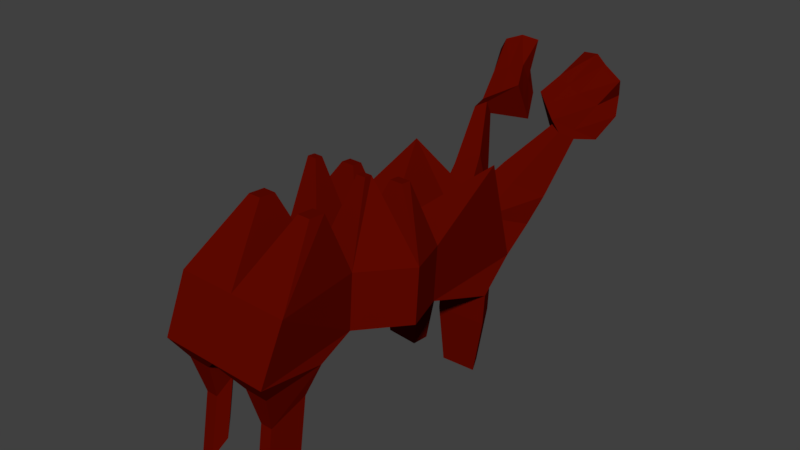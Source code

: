 # Source: EnemyFire.blend  (saved by Blender 2.78.0; exported with 4.5.12 LTS)
import bpy
from mathutils import Matrix  # noqa: F401  (used for matrix-valued properties, if any)

bpy.ops.wm.read_factory_settings(use_empty=True)
scene = bpy.context.scene
scene.name = 'Scene'

# ---- collections
col_collection_1 = bpy.data.collections.new('Collection 1'); scene.collection.children.link(col_collection_1)

# ---- materials (node trees are filled in below, after node groups)
mat_firebody = bpy.data.materials.new('FireBody')
mat_firebody.alpha_threshold = 0.0
mat_firebody.use_transparent_shadow = False
mat_firebody.diffuse_color = (0.1193, 0.002834, 0.0, 1.0)
mat_firebody.roughness = 0.5
mat_fireeyes = bpy.data.materials.new('FireEyes')
mat_fireeyes.alpha_threshold = 0.0
mat_fireeyes.use_transparent_shadow = False
mat_fireeyes.diffuse_color = (0.8, 0.4731, 0.0, 1.0)
mat_fireeyes.roughness = 0.5

# ---- material node trees

# ---- world
world_world = bpy.data.worlds.new('World'); scene.world = world_world
world_world.color = (0.05088, 0.05088, 0.05088)
world_world.use_sun_shadow = False
world_world.sun_shadow_jitter_overblur = 0.0
world_world.cycles.sampling_method = 'MANUAL'

# ---- meshes
me_cube = bpy.data.meshes.new('Cube')
me_cube.from_pydata([(1.373, -0.7097, 1.429), (1.373, -0.7097, 2.768), (1.131, 2.348, 1.429), (1.131, 1.461, 3.957), (1.131, 3.065, 2.007), (0.6807, 1.849, 2.413), (0.3586, 2.975, 3.396), (0.3586, 3.389, 2.688), (1.304, 3.389, 2.688), (0.8533, 2.646, 3.093), (1.002, 3.976, 4.335), (1.002, 4.177, 3.991), (1.461, 4.177, 3.991), (1.242, 3.816, 4.188), (0.3253, 4.281, 4.864), (0.3253, 4.866, 3.863), (1.661, 4.866, 3.863), (1.024, 3.816, 4.436), (0.6778, 5.508, 5.711), (1.1, 5.75, 4.855), (1.645, 5.75, 4.792), (1.456, 5.224, 5.624), (0.3253, 4.574, 4.364), (0.9929, 4.866, 3.863), (0.6748, 4.049, 4.65), (1.342, 4.341, 4.15), (0.8458, 5.385, 5.296), (1.425, 5.75, 4.956), (1.107, 5.416, 5.768), (1.774, 5.478, 5.242), (1.24, 4.512, 4.983), (0.5411, 4.723, 5.231), (0.5411, 5.308, 4.41), (1.876, 5.308, 4.41), (1.209, 5.308, 4.41), (1.558, 4.91, 4.696), (0.5411, 5.015, 4.821), (1.266, 5.468, 5.26), (0.8907, 4.617, 5.107), (1.258, 5.474, 5.396), (1.268, 5.52, 5.382), (1.276, 5.562, 5.359), (1.284, 5.6, 5.327), (1.29, 5.63, 5.289), (1.294, 5.653, 5.246), (1.297, 5.667, 5.199), (1.298, 5.672, 5.15), (1.297, 5.667, 5.101), (1.294, 5.653, 5.053), (1.29, 5.63, 5.01), (1.284, 5.6, 4.972), (1.276, 5.562, 4.941), (1.268, 5.52, 4.918), (1.258, 5.474, 4.903), (1.268, 5.471, 5.396), (1.286, 5.514, 5.382), (1.302, 5.554, 5.359), (1.317, 5.59, 5.327), (1.329, 5.618, 5.289), (1.338, 5.64, 5.246), (1.343, 5.653, 5.199), (1.345, 5.658, 5.15), (1.343, 5.653, 5.101), (1.338, 5.64, 5.053), (1.329, 5.618, 5.01), (1.317, 5.59, 4.972), (1.302, 5.554, 4.941), (1.286, 5.514, 4.918), (1.268, 5.471, 4.903), (1.276, 5.466, 5.396), (1.302, 5.505, 5.382), (1.326, 5.542, 5.359), (1.348, 5.573, 5.327), (1.365, 5.599, 5.289), (1.378, 5.618, 5.246), (1.386, 5.63, 5.199), (1.388, 5.634, 5.15), (1.386, 5.63, 5.101), (1.378, 5.618, 5.053), (1.365, 5.599, 5.01), (1.348, 5.573, 4.972), (1.326, 5.542, 4.941), (1.302, 5.505, 4.918), (1.276, 5.466, 4.903), (1.284, 5.46, 5.396), (1.317, 5.493, 5.382), (1.348, 5.524, 5.359), (1.374, 5.551, 5.327), (1.397, 5.573, 5.289), (1.413, 5.59, 5.246), (1.423, 5.6, 5.199), (1.427, 5.603, 5.15), (1.423, 5.6, 5.101), (1.413, 5.59, 5.053), (1.397, 5.573, 5.01), (1.374, 5.551, 4.972), (1.348, 5.524, 4.941), (1.317, 5.493, 4.918), (1.284, 5.46, 4.903), (1.29, 5.453, 5.396), (1.329, 5.479, 5.382), (1.365, 5.503, 5.359), (1.397, 5.524, 5.327), (1.423, 5.542, 5.289), (1.442, 5.554, 5.246), (1.454, 5.562, 5.199), (1.458, 5.565, 5.15), (1.454, 5.562, 5.101), (1.442, 5.554, 5.053), (1.423, 5.542, 5.01), (1.397, 5.524, 4.972), (1.365, 5.503, 4.941), (1.329, 5.479, 4.918), (1.29, 5.453, 4.903), (1.249, 5.425, 4.898), (1.294, 5.444, 5.396), (1.338, 5.462, 5.382), (1.378, 5.479, 5.359), (1.413, 5.493, 5.327), (1.442, 5.505, 5.289), (1.463, 5.514, 5.246), (1.477, 5.52, 5.199), (1.481, 5.522, 5.15), (1.477, 5.52, 5.101), (1.463, 5.514, 5.053), (1.442, 5.505, 5.01), (1.413, 5.493, 4.972), (1.378, 5.479, 4.941), (1.338, 5.462, 4.918), (1.294, 5.444, 4.903), (1.297, 5.435, 5.396), (1.343, 5.444, 5.382), (1.386, 5.453, 5.359), (1.423, 5.46, 5.327), (1.454, 5.466, 5.289), (1.477, 5.471, 5.246), (1.491, 5.474, 5.199), (1.495, 5.475, 5.15), (1.491, 5.474, 5.101), (1.477, 5.471, 5.053), (1.454, 5.466, 5.01), (1.423, 5.46, 4.972), (1.386, 5.453, 4.941), (1.343, 5.444, 4.918), (1.297, 5.435, 4.903), (1.298, 5.425, 5.396), (1.345, 5.425, 5.382), (1.388, 5.425, 5.359), (1.427, 5.425, 5.327), (1.458, 5.425, 5.289), (1.481, 5.425, 5.246), (1.495, 5.425, 5.199), (1.5, 5.425, 5.15), (1.495, 5.425, 5.101), (1.481, 5.425, 5.053), (1.458, 5.425, 5.01), (1.427, 5.425, 4.972), (1.388, 5.425, 4.941), (1.345, 5.425, 4.918), (1.298, 5.425, 4.903), (1.297, 5.416, 5.396), (1.343, 5.407, 5.382), (1.386, 5.398, 5.359), (1.423, 5.391, 5.327), (1.454, 5.385, 5.289), (1.477, 5.38, 5.246), (1.491, 5.377, 5.199), (1.495, 5.376, 5.15), (1.491, 5.377, 5.101), (1.477, 5.38, 5.053), (1.454, 5.385, 5.01), (1.423, 5.391, 4.972), (1.386, 5.398, 4.941), (1.343, 5.407, 4.918), (1.297, 5.416, 4.903), (1.294, 5.407, 5.396), (1.338, 5.389, 5.382), (1.378, 5.372, 5.359), (1.413, 5.358, 5.327), (1.442, 5.346, 5.289), (1.463, 5.337, 5.246), (1.477, 5.331, 5.199), (1.481, 5.329, 5.15), (1.477, 5.331, 5.101), (1.463, 5.337, 5.053), (1.442, 5.346, 5.01), (1.413, 5.358, 4.972), (1.378, 5.372, 4.941), (1.338, 5.389, 4.918), (1.294, 5.407, 4.903), (1.29, 5.398, 5.396), (1.329, 5.372, 5.382), (1.365, 5.348, 5.359), (1.397, 5.327, 5.327), (1.423, 5.309, 5.289), (1.442, 5.297, 5.246), (1.454, 5.289, 5.199), (1.458, 5.286, 5.15), (1.454, 5.289, 5.101), (1.442, 5.297, 5.053), (1.423, 5.309, 5.01), (1.397, 5.327, 4.972), (1.365, 5.348, 4.941), (1.329, 5.372, 4.918), (1.29, 5.398, 4.903), (1.284, 5.391, 5.396), (1.317, 5.358, 5.382), (1.348, 5.327, 5.359), (1.374, 5.3, 5.327), (1.397, 5.278, 5.289), (1.413, 5.261, 5.246), (1.423, 5.251, 5.199), (1.427, 5.248, 5.15), (1.423, 5.251, 5.101), (1.413, 5.261, 5.053), (1.397, 5.278, 5.01), (1.374, 5.3, 4.972), (1.348, 5.327, 4.941), (1.317, 5.358, 4.918), (1.284, 5.391, 4.903), (1.276, 5.385, 5.396), (1.302, 5.346, 5.382), (1.326, 5.309, 5.359), (1.348, 5.278, 5.327), (1.365, 5.252, 5.289), (1.378, 5.233, 5.246), (1.386, 5.221, 5.199), (1.388, 5.217, 5.15), (1.386, 5.221, 5.101), (1.378, 5.233, 5.053), (1.365, 5.252, 5.01), (1.348, 5.278, 4.972), (1.326, 5.309, 4.941), (1.302, 5.346, 4.918), (1.276, 5.385, 4.903), (1.268, 5.38, 5.396), (1.286, 5.337, 5.382), (1.302, 5.297, 5.359), (1.317, 5.261, 5.327), (1.329, 5.233, 5.289), (1.338, 5.211, 5.246), (1.343, 5.198, 5.199), (1.345, 5.193, 5.15), (1.343, 5.198, 5.101), (1.338, 5.211, 5.053), (1.329, 5.233, 5.01), (1.317, 5.261, 4.972), (1.302, 5.297, 4.941), (1.286, 5.337, 4.918), (1.268, 5.38, 4.903), (1.258, 5.377, 5.396), (1.268, 5.331, 5.382), (1.276, 5.289, 5.359), (1.284, 5.251, 5.327), (1.29, 5.221, 5.289), (1.294, 5.198, 5.246), (1.297, 5.184, 5.199), (1.298, 5.179, 5.15), (1.297, 5.184, 5.101), (1.294, 5.198, 5.053), (1.29, 5.221, 5.01), (1.284, 5.251, 4.972), (1.276, 5.289, 4.941), (1.268, 5.331, 4.918), (1.258, 5.377, 4.903), (1.249, 5.376, 5.396), (1.249, 5.329, 5.382), (1.249, 5.286, 5.359), (1.249, 5.248, 5.327), (1.249, 5.217, 5.289), (1.249, 5.193, 5.246), (1.249, 5.179, 5.199), (1.249, 5.174, 5.15), (1.249, 5.179, 5.101), (1.249, 5.193, 5.053), (1.249, 5.217, 5.01), (1.249, 5.248, 4.972), (1.249, 5.286, 4.941), (1.249, 5.329, 4.918), (1.249, 5.376, 4.903), (1.239, 5.377, 5.396), (1.23, 5.331, 5.382), (1.222, 5.289, 5.359), (1.214, 5.251, 5.327), (1.208, 5.221, 5.289), (1.204, 5.198, 5.246), (1.201, 5.184, 5.199), (1.2, 5.179, 5.15), (1.201, 5.184, 5.101), (1.204, 5.198, 5.053), (1.208, 5.221, 5.01), (1.214, 5.251, 4.972), (1.222, 5.289, 4.941), (1.23, 5.331, 4.918), (1.239, 5.377, 4.903), (1.23, 5.38, 5.396), (1.212, 5.337, 5.382), (1.195, 5.297, 5.359), (1.181, 5.261, 5.327), (1.169, 5.233, 5.289), (1.16, 5.211, 5.246), (1.155, 5.198, 5.199), (1.153, 5.193, 5.15), (1.155, 5.198, 5.101), (1.16, 5.211, 5.053), (1.169, 5.233, 5.01), (1.181, 5.261, 4.972), (1.195, 5.297, 4.941), (1.212, 5.337, 4.918), (1.23, 5.38, 4.903), (1.249, 5.425, 5.401), (1.222, 5.385, 5.396), (1.195, 5.346, 5.382), (1.171, 5.309, 5.359), (1.15, 5.278, 5.327), (1.133, 5.252, 5.289), (1.12, 5.233, 5.246), (1.112, 5.221, 5.199), (1.109, 5.217, 5.15), (1.112, 5.221, 5.101), (1.12, 5.233, 5.053), (1.133, 5.252, 5.01), (1.15, 5.278, 4.972), (1.171, 5.309, 4.941), (1.195, 5.346, 4.918), (1.222, 5.385, 4.903), (1.214, 5.391, 5.396), (1.181, 5.358, 5.382), (1.15, 5.327, 5.359), (1.123, 5.3, 5.327), (1.101, 5.278, 5.289), (1.085, 5.261, 5.246), (1.075, 5.251, 5.199), (1.071, 5.248, 5.15), (1.075, 5.251, 5.101), (1.085, 5.261, 5.053), (1.101, 5.278, 5.01), (1.123, 5.3, 4.972), (1.15, 5.327, 4.941), (1.181, 5.358, 4.918), (1.214, 5.391, 4.903), (1.208, 5.398, 5.396), (1.169, 5.372, 5.382), (1.133, 5.348, 5.359), (1.101, 5.327, 5.327), (1.075, 5.309, 5.289), (1.056, 5.297, 5.246), (1.044, 5.289, 5.199), (1.04, 5.286, 5.15), (1.044, 5.289, 5.101), (1.056, 5.297, 5.053), (1.075, 5.309, 5.01), (1.101, 5.327, 4.972), (1.133, 5.348, 4.941), (1.169, 5.372, 4.918), (1.208, 5.398, 4.903), (1.204, 5.407, 5.396), (1.16, 5.389, 5.382), (1.12, 5.372, 5.359), (1.085, 5.358, 5.327), (1.056, 5.346, 5.289), (1.034, 5.337, 5.246), (1.021, 5.331, 5.199), (1.017, 5.329, 5.15), (1.021, 5.331, 5.101), (1.034, 5.337, 5.053), (1.056, 5.346, 5.01), (1.085, 5.358, 4.972), (1.12, 5.372, 4.941), (1.16, 5.389, 4.918), (1.204, 5.407, 4.903), (1.201, 5.416, 5.396), (1.155, 5.407, 5.382), (1.112, 5.398, 5.359), (1.075, 5.391, 5.327), (1.044, 5.385, 5.289), (1.021, 5.38, 5.246), (1.007, 5.377, 5.199), (1.002, 5.376, 5.15), (1.007, 5.377, 5.101), (1.021, 5.38, 5.053), (1.044, 5.385, 5.01), (1.075, 5.391, 4.972), (1.112, 5.398, 4.941), (1.155, 5.407, 4.918), (1.201, 5.416, 4.903), (1.2, 5.425, 5.396), (1.153, 5.425, 5.382), (1.109, 5.425, 5.359), (1.071, 5.425, 5.327), (1.04, 5.425, 5.289), (1.017, 5.425, 5.246), (1.002, 5.425, 5.199), (0.9976, 5.425, 5.15), (1.002, 5.425, 5.101), (1.017, 5.425, 5.053), (1.04, 5.425, 5.01), (1.071, 5.425, 4.972), (1.109, 5.425, 4.941), (1.153, 5.425, 4.918), (1.2, 5.425, 4.903), (1.201, 5.435, 5.396), (1.155, 5.444, 5.382), (1.112, 5.453, 5.359), (1.075, 5.46, 5.327), (1.044, 5.466, 5.289), (1.021, 5.471, 5.246), (1.007, 5.474, 5.199), (1.002, 5.475, 5.15), (1.007, 5.474, 5.101), (1.021, 5.471, 5.053), (1.044, 5.466, 5.01), (1.075, 5.46, 4.972), (1.112, 5.453, 4.941), (1.155, 5.444, 4.918), (1.201, 5.435, 4.903), (1.204, 5.444, 5.396), (1.16, 5.462, 5.382), (1.12, 5.479, 5.359), (1.085, 5.493, 5.327), (1.056, 5.505, 5.289), (1.034, 5.514, 5.246), (1.021, 5.52, 5.199), (1.017, 5.522, 5.15), (1.021, 5.52, 5.101), (1.034, 5.514, 5.053), (1.056, 5.505, 5.01), (1.085, 5.493, 4.972), (1.12, 5.479, 4.941), (1.16, 5.462, 4.918), (1.204, 5.444, 4.903), (1.208, 5.453, 5.396), (1.169, 5.479, 5.382), (1.133, 5.503, 5.359), (1.101, 5.524, 5.327), (1.075, 5.542, 5.289), (1.056, 5.554, 5.246), (1.044, 5.562, 5.199), (1.04, 5.565, 5.15), (1.044, 5.562, 5.101), (1.056, 5.554, 5.053), (1.075, 5.542, 5.01), (1.101, 5.524, 4.972), (1.133, 5.503, 4.941), (1.169, 5.479, 4.918), (1.208, 5.453, 4.903), (1.214, 5.46, 5.396), (1.181, 5.493, 5.382), (1.15, 5.524, 5.359), (1.123, 5.551, 5.327), (1.101, 5.573, 5.289), (1.085, 5.59, 5.246), (1.075, 5.6, 5.199), (1.071, 5.603, 5.15), (1.075, 5.6, 5.101), (1.085, 5.59, 5.053), (1.101, 5.573, 5.01), (1.123, 5.551, 4.972), (1.15, 5.524, 4.941), (1.181, 5.493, 4.918), (1.214, 5.46, 4.903), (1.222, 5.466, 5.396), (1.195, 5.505, 5.382), (1.171, 5.542, 5.359), (1.15, 5.573, 5.327), (1.133, 5.599, 5.289), (1.12, 5.618, 5.246), (1.112, 5.63, 5.199), (1.109, 5.634, 5.15), (1.112, 5.63, 5.101), (1.12, 5.618, 5.053), (1.133, 5.599, 5.01), (1.15, 5.573, 4.972), (1.171, 5.542, 4.941), (1.195, 5.505, 4.918), (1.222, 5.466, 4.903), (1.23, 5.471, 5.396), (1.212, 5.514, 5.382), (1.195, 5.554, 5.359), (1.181, 5.59, 5.327), (1.169, 5.618, 5.289), (1.16, 5.64, 5.246), (1.155, 5.653, 5.199), (1.153, 5.658, 5.15), (1.155, 5.653, 5.101), (1.16, 5.64, 5.053), (1.169, 5.618, 5.01), (1.181, 5.59, 4.972), (1.195, 5.554, 4.941), (1.212, 5.514, 4.918), (1.23, 5.471, 4.903), (1.239, 5.474, 5.396), (1.23, 5.52, 5.382), (1.222, 5.562, 5.359), (1.214, 5.6, 5.327), (1.208, 5.63, 5.289), (1.204, 5.653, 5.246), (1.201, 5.667, 5.199), (1.2, 5.672, 5.15), (1.201, 5.667, 5.101), (1.204, 5.653, 5.053), (1.208, 5.63, 5.01), (1.214, 5.6, 4.972), (1.222, 5.562, 4.941), (1.23, 5.52, 4.918), (1.239, 5.474, 4.903), (1.249, 5.475, 5.396), (1.249, 5.522, 5.382), (1.249, 5.565, 5.359), (1.249, 5.603, 5.327), (1.249, 5.634, 5.289), (1.249, 5.658, 5.246), (1.249, 5.672, 5.199), (1.249, 5.677, 5.15), (1.249, 5.672, 5.101), (1.249, 5.658, 5.053), (1.249, 5.634, 5.01), (1.249, 5.603, 4.972), (1.249, 5.565, 4.941), (1.249, 5.522, 4.918), (1.249, 5.475, 4.903), (1.765, -1.775, 2.768), (1.765, -1.775, 1.429), (0.9875, -2.94, 2.768), (0.9875, -2.94, 1.429), (1.415, -5.255, 2.768), (1.373, -5.751, 1.429), (0.8475, -1.117, 4.203), (0.5253, -1.117, 4.203), (0.8475, -1.367, 4.203), (0.5253, -1.367, 4.203), (0.798, -2.263, 4.632), (0.5747, -2.263, 4.632), (0.798, -2.452, 4.632), (0.5747, -2.452, 4.632), (0.843, -3.623, 4.233), (0.5297, -3.623, 4.233), (0.843, -4.027, 4.233), (0.5297, -4.027, 4.233), (0.3126, 1.584, 0.9779), (0.3126, 0.907, 0.9779), (1.143, 1.703, 0.9779), (1.525, 1.001, 0.9779), (0.3126, 1.584, 0.2366), (0.3126, 0.907, 0.2366), (1.143, 1.703, 0.2366), (1.525, 1.001, 0.2366), (0.2664, -4.521, 1.183), (1.212, -3.984, 1.183), (0.545, -5.385, 0.9385), (1.122, -5.385, 0.9385), (0.5056, -4.795, 0.5071), (1.051, -4.257, 0.5071), (0.6647, -5.1, 0.06712), (0.9637, -5.1, 0.06712), (0.466, 1.499, -1.145), (0.466, 1.025, -1.145), (1.047, 1.581, -1.145), (1.314, 1.091, -1.145), (0.5309, -4.93, -0.9836), (1.076, -4.393, -0.9836), (0.6899, -5.235, -1.424), (0.9889, -5.235, -1.424), (0.0, -0.7097, 1.429), (0.0, -0.7097, 2.768), (0.0, 2.348, 1.429), (0.0, 1.461, 2.53), (-1.373, -0.7097, 1.429), (-1.373, -0.7097, 2.768), (-1.131, 2.348, 1.429), (-1.131, 1.461, 3.957), (0.0, 2.178, 2.715), (0.0, 3.065, 2.007), (-1.131, 3.065, 2.007), (-0.6807, 1.849, 2.413), (-0.3586, 2.975, 3.396), (-0.3586, 3.389, 2.688), (-1.304, 3.389, 2.688), (-0.8533, 2.646, 3.093), (-1.002, 3.976, 4.335), (-1.002, 4.177, 3.991), (-1.461, 4.177, 3.991), (-1.242, 3.816, 4.188), (-0.3253, 4.281, 4.864), (-0.3253, 4.866, 3.863), (-1.661, 4.866, 3.863), (-1.024, 3.816, 4.436), (-0.6778, 5.508, 5.711), (-1.1, 5.75, 4.855), (-1.645, 5.75, 4.792), (-1.456, 5.224, 5.624), (-0.3253, 4.574, 4.364), (-0.9929, 4.866, 3.863), (-0.6748, 4.049, 4.65), (-1.342, 4.341, 4.15), (-0.8458, 5.385, 5.296), (-1.425, 5.75, 4.956), (-1.107, 5.416, 5.768), (-1.774, 5.478, 5.242), (-1.24, 4.512, 4.983), (-0.5411, 4.723, 5.231), (-0.5411, 5.308, 4.41), (-1.876, 5.308, 4.41), (-1.209, 5.308, 4.41), (-1.558, 4.91, 4.696), (-0.5411, 5.015, 4.821), (-1.266, 5.468, 5.26), (-0.8907, 4.617, 5.107), (-1.258, 5.474, 5.396), (-1.268, 5.52, 5.382), (-1.276, 5.562, 5.359), (-1.284, 5.6, 5.327), (-1.29, 5.63, 5.289), (-1.294, 5.653, 5.246), (-1.297, 5.667, 5.199), (-1.298, 5.672, 5.15), (-1.297, 5.667, 5.101), (-1.294, 5.653, 5.053), (-1.29, 5.63, 5.01), (-1.284, 5.6, 4.972), (-1.276, 5.562, 4.941), (-1.268, 5.52, 4.918), (-1.258, 5.474, 4.903), (-1.268, 5.471, 5.396), (-1.286, 5.514, 5.382), (-1.302, 5.554, 5.359), (-1.317, 5.59, 5.327), (-1.329, 5.618, 5.289), (-1.338, 5.64, 5.246), (-1.343, 5.653, 5.199), (-1.345, 5.658, 5.15), (-1.343, 5.653, 5.101), (-1.338, 5.64, 5.053), (-1.329, 5.618, 5.01), (-1.317, 5.59, 4.972), (-1.302, 5.554, 4.941), (-1.286, 5.514, 4.918), (-1.268, 5.471, 4.903), (-1.276, 5.466, 5.396), (-1.302, 5.505, 5.382), (-1.326, 5.542, 5.359), (-1.348, 5.573, 5.327), (-1.365, 5.599, 5.289), (-1.378, 5.618, 5.246), (-1.386, 5.63, 5.199), (-1.388, 5.634, 5.15), (-1.386, 5.63, 5.101), (-1.378, 5.618, 5.053), (-1.365, 5.599, 5.01), (-1.348, 5.573, 4.972), (-1.326, 5.542, 4.941), (-1.302, 5.505, 4.918), (-1.276, 5.466, 4.903), (-1.284, 5.46, 5.396), (-1.317, 5.493, 5.382), (-1.348, 5.524, 5.359), (-1.374, 5.551, 5.327), (-1.397, 5.573, 5.289), (-1.413, 5.59, 5.246), (-1.423, 5.6, 5.199), (-1.427, 5.603, 5.15), (-1.423, 5.6, 5.101), (-1.413, 5.59, 5.053), (-1.397, 5.573, 5.01), (-1.374, 5.551, 4.972), (-1.348, 5.524, 4.941), (-1.317, 5.493, 4.918), (-1.284, 5.46, 4.903), (-1.29, 5.453, 5.396), (-1.329, 5.479, 5.382), (-1.365, 5.503, 5.359), (-1.397, 5.524, 5.327), (-1.423, 5.542, 5.289), (-1.442, 5.554, 5.246), (-1.454, 5.562, 5.199), (-1.458, 5.565, 5.15), (-1.454, 5.562, 5.101), (-1.442, 5.554, 5.053), (-1.423, 5.542, 5.01), (-1.397, 5.524, 4.972), (-1.365, 5.503, 4.941), (-1.329, 5.479, 4.918), (-1.29, 5.453, 4.903), (-1.249, 5.425, 4.898), (-1.294, 5.444, 5.396), (-1.338, 5.462, 5.382), (-1.378, 5.479, 5.359), (-1.413, 5.493, 5.327), (-1.442, 5.505, 5.289), (-1.463, 5.514, 5.246), (-1.477, 5.52, 5.199), (-1.481, 5.522, 5.15), (-1.477, 5.52, 5.101), (-1.463, 5.514, 5.053), (-1.442, 5.505, 5.01), (-1.413, 5.493, 4.972), (-1.378, 5.479, 4.941), (-1.338, 5.462, 4.918), (-1.294, 5.444, 4.903), (-1.297, 5.435, 5.396), (-1.343, 5.444, 5.382), (-1.386, 5.453, 5.359), (-1.423, 5.46, 5.327), (-1.454, 5.466, 5.289), (-1.477, 5.471, 5.246), (-1.491, 5.474, 5.199), (-1.495, 5.475, 5.15), (-1.491, 5.474, 5.101), (-1.477, 5.471, 5.053), (-1.454, 5.466, 5.01), (-1.423, 5.46, 4.972), (-1.386, 5.453, 4.941), (-1.343, 5.444, 4.918), (-1.297, 5.435, 4.903), (-1.298, 5.425, 5.396), (-1.345, 5.425, 5.382), (-1.388, 5.425, 5.359), (-1.427, 5.425, 5.327), (-1.458, 5.425, 5.289), (-1.481, 5.425, 5.246), (-1.495, 5.425, 5.199), (-1.5, 5.425, 5.15), (-1.495, 5.425, 5.101), (-1.481, 5.425, 5.053), (-1.458, 5.425, 5.01), (-1.427, 5.425, 4.972), (-1.388, 5.425, 4.941), (-1.345, 5.425, 4.918), (-1.298, 5.425, 4.903), (-1.297, 5.416, 5.396), (-1.343, 5.407, 5.382), (-1.386, 5.398, 5.359), (-1.423, 5.391, 5.327), (-1.454, 5.385, 5.289), (-1.477, 5.38, 5.246), (-1.491, 5.377, 5.199), (-1.495, 5.376, 5.15), (-1.491, 5.377, 5.101), (-1.477, 5.38, 5.053), (-1.454, 5.385, 5.01), (-1.423, 5.391, 4.972), (-1.386, 5.398, 4.941), (-1.343, 5.407, 4.918), (-1.297, 5.416, 4.903), (-1.294, 5.407, 5.396), (-1.338, 5.389, 5.382), (-1.378, 5.372, 5.359), (-1.413, 5.358, 5.327), (-1.442, 5.346, 5.289), (-1.463, 5.337, 5.246), (-1.477, 5.331, 5.199), (-1.481, 5.329, 5.15), (-1.477, 5.331, 5.101), (-1.463, 5.337, 5.053), (-1.442, 5.346, 5.01), (-1.413, 5.358, 4.972), (-1.378, 5.372, 4.941), (-1.338, 5.389, 4.918), (-1.294, 5.407, 4.903), (-1.29, 5.398, 5.396), (-1.329, 5.372, 5.382), (-1.365, 5.348, 5.359), (-1.397, 5.327, 5.327), (-1.423, 5.309, 5.289), (-1.442, 5.297, 5.246), (-1.454, 5.289, 5.199), (-1.458, 5.286, 5.15), (-1.454, 5.289, 5.101), (-1.442, 5.297, 5.053), (-1.423, 5.309, 5.01), (-1.397, 5.327, 4.972), (-1.365, 5.348, 4.941), (-1.329, 5.372, 4.918), (-1.29, 5.398, 4.903), (-1.284, 5.391, 5.396), (-1.317, 5.358, 5.382), (-1.348, 5.327, 5.359), (-1.374, 5.3, 5.327), (-1.397, 5.278, 5.289), (-1.413, 5.261, 5.246), (-1.423, 5.251, 5.199), (-1.427, 5.248, 5.15), (-1.423, 5.251, 5.101), (-1.413, 5.261, 5.053), (-1.397, 5.278, 5.01), (-1.374, 5.3, 4.972), (-1.348, 5.327, 4.941), (-1.317, 5.358, 4.918), (-1.284, 5.391, 4.903), (-1.276, 5.385, 5.396), (-1.302, 5.346, 5.382), (-1.326, 5.309, 5.359), (-1.348, 5.278, 5.327), (-1.365, 5.252, 5.289), (-1.378, 5.233, 5.246), (-1.386, 5.221, 5.199), (-1.388, 5.217, 5.15), (-1.386, 5.221, 5.101), (-1.378, 5.233, 5.053), (-1.365, 5.252, 5.01), (-1.348, 5.278, 4.972), (-1.326, 5.309, 4.941), (-1.302, 5.346, 4.918), (-1.276, 5.385, 4.903), (-1.268, 5.38, 5.396), (-1.286, 5.337, 5.382), (-1.302, 5.297, 5.359), (-1.317, 5.261, 5.327), (-1.329, 5.233, 5.289), (-1.338, 5.211, 5.246), (-1.343, 5.198, 5.199), (-1.345, 5.193, 5.15), (-1.343, 5.198, 5.101), (-1.338, 5.211, 5.053), (-1.329, 5.233, 5.01), (-1.317, 5.261, 4.972), (-1.302, 5.297, 4.941), (-1.286, 5.337, 4.918), (-1.268, 5.38, 4.903), (-1.258, 5.377, 5.396), (-1.268, 5.331, 5.382), (-1.276, 5.289, 5.359), (-1.284, 5.251, 5.327), (-1.29, 5.221, 5.289), (-1.294, 5.198, 5.246), (-1.297, 5.184, 5.199), (-1.298, 5.179, 5.15), (-1.297, 5.184, 5.101), (-1.294, 5.198, 5.053), (-1.29, 5.221, 5.01), (-1.284, 5.251, 4.972), (-1.276, 5.289, 4.941), (-1.268, 5.331, 4.918), (-1.258, 5.377, 4.903), (-1.249, 5.376, 5.396), (-1.249, 5.329, 5.382), (-1.249, 5.286, 5.359), (-1.249, 5.248, 5.327), (-1.249, 5.217, 5.289), (-1.249, 5.193, 5.246), (-1.249, 5.179, 5.199), (-1.249, 5.174, 5.15), (-1.249, 5.179, 5.101), (-1.249, 5.193, 5.053), (-1.249, 5.217, 5.01), (-1.249, 5.248, 4.972), (-1.249, 5.286, 4.941), (-1.249, 5.329, 4.918), (-1.249, 5.376, 4.903), (-1.239, 5.377, 5.396), (-1.23, 5.331, 5.382), (-1.222, 5.289, 5.359), (-1.214, 5.251, 5.327), (-1.208, 5.221, 5.289), (-1.204, 5.198, 5.246), (-1.201, 5.184, 5.199), (-1.2, 5.179, 5.15), (-1.201, 5.184, 5.101), (-1.204, 5.198, 5.053), (-1.208, 5.221, 5.01), (-1.214, 5.251, 4.972), (-1.222, 5.289, 4.941), (-1.23, 5.331, 4.918), (-1.239, 5.377, 4.903), (-1.23, 5.38, 5.396), (-1.212, 5.337, 5.382), (-1.195, 5.297, 5.359), (-1.181, 5.261, 5.327), (-1.169, 5.233, 5.289), (-1.16, 5.211, 5.246), (-1.155, 5.198, 5.199), (-1.153, 5.193, 5.15), (-1.155, 5.198, 5.101), (-1.16, 5.211, 5.053), (-1.169, 5.233, 5.01), (-1.181, 5.261, 4.972), (-1.195, 5.297, 4.941), (-1.212, 5.337, 4.918), (-1.23, 5.38, 4.903), (-1.249, 5.425, 5.401), (-1.222, 5.385, 5.396), (-1.195, 5.346, 5.382), (-1.171, 5.309, 5.359), (-1.15, 5.278, 5.327), (-1.133, 5.252, 5.289), (-1.12, 5.233, 5.246), (-1.112, 5.221, 5.199), (-1.109, 5.217, 5.15), (-1.112, 5.221, 5.101), (-1.12, 5.233, 5.053), (-1.133, 5.252, 5.01), (-1.15, 5.278, 4.972), (-1.171, 5.309, 4.941), (-1.195, 5.346, 4.918), (-1.222, 5.385, 4.903), (-1.214, 5.391, 5.396), (-1.181, 5.358, 5.382), (-1.15, 5.327, 5.359), (-1.123, 5.3, 5.327), (-1.101, 5.278, 5.289), (-1.085, 5.261, 5.246), (-1.075, 5.251, 5.199), (-1.071, 5.248, 5.15), (-1.075, 5.251, 5.101), (-1.085, 5.261, 5.053), (-1.101, 5.278, 5.01), (-1.123, 5.3, 4.972), (-1.15, 5.327, 4.941), (-1.181, 5.358, 4.918), (-1.214, 5.391, 4.903), (-1.208, 5.398, 5.396), (-1.169, 5.372, 5.382), (-1.133, 5.348, 5.359), (-1.101, 5.327, 5.327), (-1.075, 5.309, 5.289), (-1.056, 5.297, 5.246), (-1.044, 5.289, 5.199), (-1.04, 5.286, 5.15), (-1.044, 5.289, 5.101), (-1.056, 5.297, 5.053), (-1.075, 5.309, 5.01), (-1.101, 5.327, 4.972), (-1.133, 5.348, 4.941), (-1.169, 5.372, 4.918), (-1.208, 5.398, 4.903), (-1.204, 5.407, 5.396), (-1.16, 5.389, 5.382), (-1.12, 5.372, 5.359), (-1.085, 5.358, 5.327), (-1.056, 5.346, 5.289), (-1.034, 5.337, 5.246), (-1.021, 5.331, 5.199), (-1.017, 5.329, 5.15), (-1.021, 5.331, 5.101), (-1.034, 5.337, 5.053), (-1.056, 5.346, 5.01), (-1.085, 5.358, 4.972), (-1.12, 5.372, 4.941), (-1.16, 5.389, 4.918), (-1.204, 5.407, 4.903), (-1.201, 5.416, 5.396), (-1.155, 5.407, 5.382), (-1.112, 5.398, 5.359), (-1.075, 5.391, 5.327), (-1.044, 5.385, 5.289), (-1.021, 5.38, 5.246), (-1.007, 5.377, 5.199), (-1.002, 5.376, 5.15), (-1.007, 5.377, 5.101), (-1.021, 5.38, 5.053), (-1.044, 5.385, 5.01), (-1.075, 5.391, 4.972), (-1.112, 5.398, 4.941), (-1.155, 5.407, 4.918), (-1.201, 5.416, 4.903), (-1.2, 5.425, 5.396), (-1.153, 5.425, 5.382), (-1.109, 5.425, 5.359), (-1.071, 5.425, 5.327), (-1.04, 5.425, 5.289), (-1.017, 5.425, 5.246), (-1.002, 5.425, 5.199), (-0.9976, 5.425, 5.15), (-1.002, 5.425, 5.101), (-1.017, 5.425, 5.053), (-1.04, 5.425, 5.01), (-1.071, 5.425, 4.972), (-1.109, 5.425, 4.941), (-1.153, 5.425, 4.918), (-1.2, 5.425, 4.903), (-1.201, 5.435, 5.396), (-1.155, 5.444, 5.382), (-1.112, 5.453, 5.359), (-1.075, 5.46, 5.327), (-1.044, 5.466, 5.289), (-1.021, 5.471, 5.246), (-1.007, 5.474, 5.199), (-1.002, 5.475, 5.15), (-1.007, 5.474, 5.101), (-1.021, 5.471, 5.053), (-1.044, 5.466, 5.01), (-1.075, 5.46, 4.972), (-1.112, 5.453, 4.941), (-1.155, 5.444, 4.918), (-1.201, 5.435, 4.903), (-1.204, 5.444, 5.396), (-1.16, 5.462, 5.382), (-1.12, 5.479, 5.359), (-1.085, 5.493, 5.327), (-1.056, 5.505, 5.289), (-1.034, 5.514, 5.246), (-1.021, 5.52, 5.199), (-1.017, 5.522, 5.15), (-1.021, 5.52, 5.101), (-1.034, 5.514, 5.053), (-1.056, 5.505, 5.01), (-1.085, 5.493, 4.972), (-1.12, 5.479, 4.941), (-1.16, 5.462, 4.918), (-1.204, 5.444, 4.903), (-1.208, 5.453, 5.396), (-1.169, 5.479, 5.382), (-1.133, 5.503, 5.359), (-1.101, 5.524, 5.327), (-1.075, 5.542, 5.289), (-1.056, 5.554, 5.246), (-1.044, 5.562, 5.199), (-1.04, 5.565, 5.15), (-1.044, 5.562, 5.101), (-1.056, 5.554, 5.053), (-1.075, 5.542, 5.01), (-1.101, 5.524, 4.972), (-1.133, 5.503, 4.941), (-1.169, 5.479, 4.918), (-1.208, 5.453, 4.903), (-1.214, 5.46, 5.396), (-1.181, 5.493, 5.382), (-1.15, 5.524, 5.359), (-1.123, 5.551, 5.327), (-1.101, 5.573, 5.289), (-1.085, 5.59, 5.246), (-1.075, 5.6, 5.199), (-1.071, 5.603, 5.15), (-1.075, 5.6, 5.101), (-1.085, 5.59, 5.053), (-1.101, 5.573, 5.01), (-1.123, 5.551, 4.972), (-1.15, 5.524, 4.941), (-1.181, 5.493, 4.918), (-1.214, 5.46, 4.903), (-1.222, 5.466, 5.396), (-1.195, 5.505, 5.382), (-1.171, 5.542, 5.359), (-1.15, 5.573, 5.327), (-1.133, 5.599, 5.289), (-1.12, 5.618, 5.246), (-1.112, 5.63, 5.199), (-1.109, 5.634, 5.15), (-1.112, 5.63, 5.101), (-1.12, 5.618, 5.053), (-1.133, 5.599, 5.01), (-1.15, 5.573, 4.972), (-1.171, 5.542, 4.941), (-1.195, 5.505, 4.918), (-1.222, 5.466, 4.903), (-1.23, 5.471, 5.396), (-1.212, 5.514, 5.382), (-1.195, 5.554, 5.359), (-1.181, 5.59, 5.327), (-1.169, 5.618, 5.289), (-1.16, 5.64, 5.246), (-1.155, 5.653, 5.199), (-1.153, 5.658, 5.15), (-1.155, 5.653, 5.101), (-1.16, 5.64, 5.053), (-1.169, 5.618, 5.01), (-1.181, 5.59, 4.972), (-1.195, 5.554, 4.941), (-1.212, 5.514, 4.918), (-1.23, 5.471, 4.903), (-1.239, 5.474, 5.396), (-1.23, 5.52, 5.382), (-1.222, 5.562, 5.359), (-1.214, 5.6, 5.327), (-1.208, 5.63, 5.289), (-1.204, 5.653, 5.246), (-1.201, 5.667, 5.199), (-1.2, 5.672, 5.15), (-1.201, 5.667, 5.101), (-1.204, 5.653, 5.053), (-1.208, 5.63, 5.01), (-1.214, 5.6, 4.972), (-1.222, 5.562, 4.941), (-1.23, 5.52, 4.918), (-1.239, 5.474, 4.903), (-1.249, 5.475, 5.396), (-1.249, 5.522, 5.382), (-1.249, 5.565, 5.359), (-1.249, 5.603, 5.327), (-1.249, 5.634, 5.289), (-1.249, 5.658, 5.246), (-1.249, 5.672, 5.199), (-1.249, 5.677, 5.15), (-1.249, 5.672, 5.101), (-1.249, 5.658, 5.053), (-1.249, 5.634, 5.01), (-1.249, 5.603, 4.972), (-1.249, 5.565, 4.941), (-1.249, 5.522, 4.918), (-1.249, 5.475, 4.903), (0.0, -1.775, 1.429), (0.0, -1.775, 2.768), (-1.765, -1.775, 2.768), (-1.765, -1.775, 1.429), (0.0, -2.94, 1.429), (0.0, -2.94, 2.768), (-0.9875, -2.94, 2.768), (-0.9875, -2.94, 1.429), (0.0, -5.751, 1.429), (0.0, -5.255, 2.768), (-1.415, -5.255, 2.768), (-1.373, -5.751, 1.429), (-0.8475, -1.117, 4.203), (-0.5253, -1.117, 4.203), (-0.8475, -1.367, 4.203), (-0.5253, -1.367, 4.203), (-0.798, -2.263, 4.632), (-0.5747, -2.263, 4.632), (-0.798, -2.452, 4.632), (-0.5747, -2.452, 4.632), (-0.843, -3.623, 4.233), (-0.5297, -3.623, 4.233), (-0.843, -4.027, 4.233), (-0.5297, -4.027, 4.233), (-0.3126, 1.584, 0.9779), (-0.3126, 0.907, 0.9779), (-1.143, 1.703, 0.9779), (-1.525, 1.001, 0.9779), (-0.3126, 1.584, 0.2366), (-0.3126, 0.907, 0.2366), (-1.143, 1.703, 0.2366), (-1.525, 1.001, 0.2366), (-0.2664, -4.521, 1.183), (-1.212, -3.984, 1.183), (-0.545, -5.385, 0.9385), (-1.122, -5.385, 0.9385), (-0.5056, -4.795, 0.5071), (-1.051, -4.257, 0.5071), (-0.6647, -5.1, 0.06712), (-0.9637, -5.1, 0.06712), (-0.466, 1.499, -1.145), (-0.466, 1.025, -1.145), (-1.047, 1.581, -1.145), (-1.314, 1.091, -1.145), (-0.5309, -4.93, -0.9836), (-1.076, -4.393, -0.9836), (-0.6899, -5.235, -1.424), (-0.9889, -5.235, -1.424)], [], [(566, 3, 5, 571), (2, 3, 1, 0), (0, 1, 521, 522), (2, 0, 542, 541), (3, 566, 564, 1), (571, 5, 9, 6), (3, 2, 4, 5), (2, 565, 572, 4), (7, 6, 10, 11), (572, 571, 6, 7), (5, 4, 8, 9), (4, 572, 7, 8), (13, 12, 16, 25, 17), (9, 8, 12, 13), (8, 7, 11, 12), (6, 9, 13, 10), (38, 30, 21, 28), (12, 11, 15, 23, 16), (10, 13, 17, 24, 14), (11, 10, 14, 22, 15), (37, 28, 21, 29), (36, 31, 18, 26), (35, 33, 20, 29), (34, 32, 19, 27), (33, 34, 27, 20), (16, 23, 34, 33), (23, 15, 32, 34), (30, 35, 29, 21), (17, 25, 35, 30), (25, 16, 33, 35), (32, 36, 26, 19), (15, 22, 36, 32), (22, 14, 31, 36), (27, 37, 29, 20), (19, 26, 37, 27), (26, 18, 28, 37), (31, 38, 28, 18), (14, 24, 38, 31), (24, 17, 30, 38), (520, 519, 52, 53), (513, 512, 45, 46), (506, 310, 39), (114, 520, 53), (514, 513, 46, 47), (507, 506, 39, 40), (515, 514, 47, 48), (508, 507, 40, 41), (516, 515, 48, 49), (509, 508, 41, 42), (517, 516, 49, 50), (510, 509, 42, 43), (518, 517, 50, 51), (511, 510, 43, 44), (519, 518, 51, 52), (512, 511, 44, 45), (52, 51, 66, 67), (45, 44, 59, 60), (53, 52, 67, 68), (46, 45, 60, 61), (39, 310, 54), (114, 53, 68), (47, 46, 61, 62), (40, 39, 54, 55), (48, 47, 62, 63), (41, 40, 55, 56), (49, 48, 63, 64), (42, 41, 56, 57), (50, 49, 64, 65), (43, 42, 57, 58), (51, 50, 65, 66), (44, 43, 58, 59), (56, 55, 70, 71), (64, 63, 78, 79), (57, 56, 71, 72), (65, 64, 79, 80), (58, 57, 72, 73), (66, 65, 80, 81), (59, 58, 73, 74), (67, 66, 81, 82), (60, 59, 74, 75), (68, 67, 82, 83), (61, 60, 75, 76), (54, 310, 69), (114, 68, 83), (62, 61, 76, 77), (55, 54, 69, 70), (63, 62, 77, 78), (75, 74, 89, 90), (83, 82, 97, 98), (76, 75, 90, 91), (69, 310, 84), (114, 83, 98), (77, 76, 91, 92), (70, 69, 84, 85), (78, 77, 92, 93), (71, 70, 85, 86), (79, 78, 93, 94), (72, 71, 86, 87), (80, 79, 94, 95), (73, 72, 87, 88), (81, 80, 95, 96), (74, 73, 88, 89), (82, 81, 96, 97), (94, 93, 108, 109), (87, 86, 101, 102), (95, 94, 109, 110), (88, 87, 102, 103), (96, 95, 110, 111), (89, 88, 103, 104), (97, 96, 111, 112), (90, 89, 104, 105), (98, 97, 112, 113), (91, 90, 105, 106), (84, 310, 99), (114, 98, 113), (92, 91, 106, 107), (85, 84, 99, 100), (93, 92, 107, 108), (86, 85, 100, 101), (113, 112, 128, 129), (106, 105, 121, 122), (99, 310, 115), (114, 113, 129), (107, 106, 122, 123), (100, 99, 115, 116), (108, 107, 123, 124), (101, 100, 116, 117), (109, 108, 124, 125), (102, 101, 117, 118), (110, 109, 125, 126), (103, 102, 118, 119), (111, 110, 126, 127), (104, 103, 119, 120), (112, 111, 127, 128), (105, 104, 120, 121), (118, 117, 132, 133), (126, 125, 140, 141), (119, 118, 133, 134), (127, 126, 141, 142), (120, 119, 134, 135), (128, 127, 142, 143), (121, 120, 135, 136), (129, 128, 143, 144), (122, 121, 136, 137), (115, 310, 130), (114, 129, 144), (123, 122, 137, 138), (116, 115, 130, 131), (124, 123, 138, 139), (117, 116, 131, 132), (125, 124, 139, 140), (137, 136, 151, 152), (130, 310, 145), (114, 144, 159), (138, 137, 152, 153), (131, 130, 145, 146), (139, 138, 153, 154), (132, 131, 146, 147), (140, 139, 154, 155), (133, 132, 147, 148), (141, 140, 155, 156), (134, 133, 148, 149), (142, 141, 156, 157), (135, 134, 149, 150), (143, 142, 157, 158), (136, 135, 150, 151), (144, 143, 158, 159), (156, 155, 170, 171), (149, 148, 163, 164), (157, 156, 171, 172), (150, 149, 164, 165), (158, 157, 172, 173), (151, 150, 165, 166), (159, 158, 173, 174), (152, 151, 166, 167), (145, 310, 160), (114, 159, 174), (153, 152, 167, 168), (146, 145, 160, 161), (154, 153, 168, 169), (147, 146, 161, 162), (155, 154, 169, 170), (148, 147, 162, 163), (114, 174, 189), (168, 167, 182, 183), (161, 160, 175, 176), (169, 168, 183, 184), (162, 161, 176, 177), (170, 169, 184, 185), (163, 162, 177, 178), (171, 170, 185, 186), (164, 163, 178, 179), (172, 171, 186, 187), (165, 164, 179, 180), (173, 172, 187, 188), (166, 165, 180, 181), (174, 173, 188, 189), (167, 166, 181, 182), (160, 310, 175), (187, 186, 201, 202), (180, 179, 194, 195), (188, 187, 202, 203), (181, 180, 195, 196), (189, 188, 203, 204), (182, 181, 196, 197), (175, 310, 190), (114, 189, 204), (183, 182, 197, 198), (176, 175, 190, 191), (184, 183, 198, 199), (177, 176, 191, 192), (185, 184, 199, 200), (178, 177, 192, 193), (186, 185, 200, 201), (179, 178, 193, 194), (191, 190, 205, 206), (199, 198, 213, 214), (192, 191, 206, 207), (200, 199, 214, 215), (193, 192, 207, 208), (201, 200, 215, 216), (194, 193, 208, 209), (202, 201, 216, 217), (195, 194, 209, 210), (203, 202, 217, 218), (196, 195, 210, 211), (204, 203, 218, 219), (197, 196, 211, 212), (190, 310, 205), (114, 204, 219), (198, 197, 212, 213), (210, 209, 224, 225), (218, 217, 232, 233), (211, 210, 225, 226), (219, 218, 233, 234), (212, 211, 226, 227), (205, 310, 220), (114, 219, 234), (213, 212, 227, 228), (206, 205, 220, 221), (214, 213, 228, 229), (207, 206, 221, 222), (215, 214, 229, 230), (208, 207, 222, 223), (216, 215, 230, 231), (209, 208, 223, 224), (217, 216, 231, 232), (229, 228, 243, 244), (222, 221, 236, 237), (230, 229, 244, 245), (223, 222, 237, 238), (231, 230, 245, 246), (224, 223, 238, 239), (232, 231, 246, 247), (225, 224, 239, 240), (233, 232, 247, 248), (226, 225, 240, 241), (234, 233, 248, 249), (227, 226, 241, 242), (220, 310, 235), (114, 234, 249), (228, 227, 242, 243), (221, 220, 235, 236), (248, 247, 262, 263), (241, 240, 255, 256), (249, 248, 263, 264), (242, 241, 256, 257), (235, 310, 250), (114, 249, 264), (243, 242, 257, 258), (236, 235, 250, 251), (244, 243, 258, 259), (237, 236, 251, 252), (245, 244, 259, 260), (238, 237, 252, 253), (246, 245, 260, 261), (239, 238, 253, 254), (247, 246, 261, 262), (240, 239, 254, 255), (252, 251, 266, 267), (260, 259, 274, 275), (253, 252, 267, 268), (261, 260, 275, 276), (254, 253, 268, 269), (262, 261, 276, 277), (255, 254, 269, 270), (263, 262, 277, 278), (256, 255, 270, 271), (264, 263, 278, 279), (257, 256, 271, 272), (250, 310, 265), (114, 264, 279), (258, 257, 272, 273), (251, 250, 265, 266), (259, 258, 273, 274), (271, 270, 285, 286), (279, 278, 293, 294), (272, 271, 286, 287), (265, 310, 280), (114, 279, 294), (273, 272, 287, 288), (266, 265, 280, 281), (274, 273, 288, 289), (267, 266, 281, 282), (275, 274, 289, 290), (268, 267, 282, 283), (276, 275, 290, 291), (269, 268, 283, 284), (277, 276, 291, 292), (270, 269, 284, 285), (278, 277, 292, 293), (290, 289, 304, 305), (283, 282, 297, 298), (291, 290, 305, 306), (284, 283, 298, 299), (292, 291, 306, 307), (285, 284, 299, 300), (293, 292, 307, 308), (286, 285, 300, 301), (294, 293, 308, 309), (287, 286, 301, 302), (280, 310, 295), (114, 294, 309), (288, 287, 302, 303), (281, 280, 295, 296), (289, 288, 303, 304), (282, 281, 296, 297), (309, 308, 324, 325), (302, 301, 317, 318), (295, 310, 311), (114, 309, 325), (303, 302, 318, 319), (296, 295, 311, 312), (304, 303, 319, 320), (297, 296, 312, 313), (305, 304, 320, 321), (298, 297, 313, 314), (306, 305, 321, 322), (299, 298, 314, 315), (307, 306, 322, 323), (300, 299, 315, 316), (308, 307, 323, 324), (301, 300, 316, 317), (322, 321, 336, 337), (315, 314, 329, 330), (323, 322, 337, 338), (316, 315, 330, 331), (324, 323, 338, 339), (317, 316, 331, 332), (325, 324, 339, 340), (318, 317, 332, 333), (311, 310, 326), (114, 325, 340), (319, 318, 333, 334), (312, 311, 326, 327), (320, 319, 334, 335), (313, 312, 327, 328), (321, 320, 335, 336), (314, 313, 328, 329), (326, 310, 341), (114, 340, 355), (334, 333, 348, 349), (327, 326, 341, 342), (335, 334, 349, 350), (328, 327, 342, 343), (336, 335, 350, 351), (329, 328, 343, 344), (337, 336, 351, 352), (330, 329, 344, 345), (338, 337, 352, 353), (331, 330, 345, 346), (339, 338, 353, 354), (332, 331, 346, 347), (340, 339, 354, 355), (333, 332, 347, 348), (345, 344, 359, 360), (353, 352, 367, 368), (346, 345, 360, 361), (354, 353, 368, 369), (347, 346, 361, 362), (355, 354, 369, 370), (348, 347, 362, 363), (341, 310, 356), (114, 355, 370), (349, 348, 363, 364), (342, 341, 356, 357), (350, 349, 364, 365), (343, 342, 357, 358), (351, 350, 365, 366), (344, 343, 358, 359), (352, 351, 366, 367), (364, 363, 378, 379), (357, 356, 371, 372), (365, 364, 379, 380), (358, 357, 372, 373), (366, 365, 380, 381), (359, 358, 373, 374), (367, 366, 381, 382), (360, 359, 374, 375), (368, 367, 382, 383), (361, 360, 375, 376), (369, 368, 383, 384), (362, 361, 376, 377), (370, 369, 384, 385), (363, 362, 377, 378), (356, 310, 371), (114, 370, 385), (383, 382, 397, 398), (376, 375, 390, 391), (384, 383, 398, 399), (377, 376, 391, 392), (385, 384, 399, 400), (378, 377, 392, 393), (371, 310, 386), (114, 385, 400), (379, 378, 393, 394), (372, 371, 386, 387), (380, 379, 394, 395), (373, 372, 387, 388), (381, 380, 395, 396), (374, 373, 388, 389), (382, 381, 396, 397), (375, 374, 389, 390), (387, 386, 401, 402), (395, 394, 409, 410), (388, 387, 402, 403), (396, 395, 410, 411), (389, 388, 403, 404), (397, 396, 411, 412), (390, 389, 404, 405), (398, 397, 412, 413), (391, 390, 405, 406), (399, 398, 413, 414), (392, 391, 406, 407), (400, 399, 414, 415), (393, 392, 407, 408), (386, 310, 401), (114, 400, 415), (394, 393, 408, 409), (406, 405, 420, 421), (414, 413, 428, 429), (407, 406, 421, 422), (415, 414, 429, 430), (408, 407, 422, 423), (401, 310, 416), (114, 415, 430), (409, 408, 423, 424), (402, 401, 416, 417), (410, 409, 424, 425), (403, 402, 417, 418), (411, 410, 425, 426), (404, 403, 418, 419), (412, 411, 426, 427), (405, 404, 419, 420), (413, 412, 427, 428), (425, 424, 439, 440), (418, 417, 432, 433), (426, 425, 440, 441), (419, 418, 433, 434), (427, 426, 441, 442), (420, 419, 434, 435), (428, 427, 442, 443), (421, 420, 435, 436), (429, 428, 443, 444), (422, 421, 436, 437), (430, 429, 444, 445), (423, 422, 437, 438), (416, 310, 431), (114, 430, 445), (424, 423, 438, 439), (417, 416, 431, 432), (444, 443, 458, 459), (437, 436, 451, 452), (445, 444, 459, 460), (438, 437, 452, 453), (431, 310, 446), (114, 445, 460), (439, 438, 453, 454), (432, 431, 446, 447), (440, 439, 454, 455), (433, 432, 447, 448), (441, 440, 455, 456), (434, 433, 448, 449), (442, 441, 456, 457), (435, 434, 449, 450), (443, 442, 457, 458), (436, 435, 450, 451), (456, 455, 470, 471), (449, 448, 463, 464), (457, 456, 471, 472), (450, 449, 464, 465), (458, 457, 472, 473), (451, 450, 465, 466), (459, 458, 473, 474), (452, 451, 466, 467), (460, 459, 474, 475), (453, 452, 467, 468), (446, 310, 461), (114, 460, 475), (454, 453, 468, 469), (447, 446, 461, 462), (455, 454, 469, 470), (448, 447, 462, 463), (475, 474, 489, 490), (468, 467, 482, 483), (461, 310, 476), (114, 475, 490), (469, 468, 483, 484), (462, 461, 476, 477), (470, 469, 484, 485), (463, 462, 477, 478), (471, 470, 485, 486), (464, 463, 478, 479), (472, 471, 486, 487), (465, 464, 479, 480), (473, 472, 487, 488), (466, 465, 480, 481), (474, 473, 488, 489), (467, 466, 481, 482), (479, 478, 493, 494), (487, 486, 501, 502), (480, 479, 494, 495), (488, 487, 502, 503), (481, 480, 495, 496), (489, 488, 503, 504), (482, 481, 496, 497), (490, 489, 504, 505), (483, 482, 497, 498), (476, 310, 491), (114, 490, 505), (484, 483, 498, 499), (477, 476, 491, 492), (485, 484, 499, 500), (478, 477, 492, 493), (486, 485, 500, 501), (498, 497, 512, 513), (491, 310, 506), (114, 505, 520), (499, 498, 513, 514), (492, 491, 506, 507), (500, 499, 514, 515), (493, 492, 507, 508), (501, 500, 515, 516), (494, 493, 508, 509), (502, 501, 516, 517), (495, 494, 509, 510), (503, 502, 517, 518), (496, 495, 510, 511), (504, 503, 518, 519), (497, 496, 511, 512), (505, 504, 519, 520), (563, 0, 522, 1090), (564, 1091, 530, 528), (523, 1095, 536, 535), (1095, 523, 533, 534), (522, 521, 523, 524), (1090, 522, 524, 1094), (526, 525, 1099, 1098), (524, 523, 525, 526), (524, 526, 550, 548), (527, 528, 530, 529), (1091, 521, 529, 530), (521, 1, 527, 529), (1, 564, 528, 527), (531, 532, 534, 533), (521, 1091, 532, 531), (523, 521, 531, 533), (1091, 1095, 534, 532), (535, 536, 538, 537), (1095, 1099, 538, 536), (525, 523, 535, 537), (1099, 525, 537, 538), (542, 540, 544, 546), (0, 563, 540, 542), (565, 2, 541, 539), (563, 565, 539, 540), (546, 544, 556, 558), (539, 541, 545, 543), (541, 542, 546, 545), (540, 539, 543, 544), (548, 550, 554, 552), (526, 1098, 549, 550), (1098, 1094, 547, 549), (1094, 524, 548, 547), (552, 554, 562, 560), (547, 548, 552, 551), (549, 547, 551, 553), (550, 549, 553, 554), (555, 557, 558, 556), (543, 545, 557, 555), (545, 546, 558, 557), (544, 543, 555, 556), (559, 560, 562, 561), (551, 552, 560, 559), (553, 551, 559, 561), (554, 553, 561, 562), (563, 565, 566, 564), (566, 571, 574, 570), (569, 567, 568, 570), (567, 1093, 1092, 568), (569, 1116, 1117, 567), (570, 568, 564, 566), (571, 575, 578, 574), (565, 572, 571, 566), (570, 574, 573, 569), (569, 573, 572, 565), (576, 580, 579, 575), (572, 576, 575, 571), (574, 578, 577, 573), (573, 577, 576, 572), (582, 586, 594, 585, 581), (578, 582, 581, 577), (577, 581, 580, 576), (575, 579, 582, 578), (607, 597, 590, 599), (581, 585, 592, 584, 580), (579, 583, 593, 586, 582), (580, 584, 591, 583, 579), (606, 598, 590, 597), (605, 595, 587, 600), (604, 598, 589, 602), (603, 596, 588, 601), (602, 589, 596, 603), (585, 602, 603, 592), (592, 603, 601, 584), (599, 590, 598, 604), (586, 599, 604, 594), (594, 604, 602, 585), (601, 588, 595, 605), (584, 601, 605, 591), (591, 605, 600, 583), (596, 589, 598, 606), (588, 596, 606, 595), (595, 606, 597, 587), (600, 587, 597, 607), (583, 600, 607, 593), (593, 607, 599, 586), (1089, 622, 621, 1088), (1082, 615, 614, 1081), (1075, 608, 879), (683, 622, 1089), (1083, 616, 615, 1082), (1076, 609, 608, 1075), (1084, 617, 616, 1083), (1077, 610, 609, 1076), (1085, 618, 617, 1084), (1078, 611, 610, 1077), (1086, 619, 618, 1085), (1079, 612, 611, 1078), (1087, 620, 619, 1086), (1080, 613, 612, 1079), (1088, 621, 620, 1087), (1081, 614, 613, 1080), (621, 636, 635, 620), (614, 629, 628, 613), (622, 637, 636, 621), (615, 630, 629, 614), (608, 623, 879), (683, 637, 622), (616, 631, 630, 615), (609, 624, 623, 608), (617, 632, 631, 616), (610, 625, 624, 609), (618, 633, 632, 617), (611, 626, 625, 610), (619, 634, 633, 618), (612, 627, 626, 611), (620, 635, 634, 619), (613, 628, 627, 612), (625, 640, 639, 624), (633, 648, 647, 632), (626, 641, 640, 625), (634, 649, 648, 633), (627, 642, 641, 626), (635, 650, 649, 634), (628, 643, 642, 627), (636, 651, 650, 635), (629, 644, 643, 628), (637, 652, 651, 636), (630, 645, 644, 629), (623, 638, 879), (683, 652, 637), (631, 646, 645, 630), (624, 639, 638, 623), (632, 647, 646, 631), (644, 659, 658, 643), (652, 667, 666, 651), (645, 660, 659, 644), (638, 653, 879), (683, 667, 652), (646, 661, 660, 645), (639, 654, 653, 638), (647, 662, 661, 646), (640, 655, 654, 639), (648, 663, 662, 647), (641, 656, 655, 640), (649, 664, 663, 648), (642, 657, 656, 641), (650, 665, 664, 649), (643, 658, 657, 642), (651, 666, 665, 650), (663, 678, 677, 662), (656, 671, 670, 655), (664, 679, 678, 663), (657, 672, 671, 656), (665, 680, 679, 664), (658, 673, 672, 657), (666, 681, 680, 665), (659, 674, 673, 658), (667, 682, 681, 666), (660, 675, 674, 659), (653, 668, 879), (683, 682, 667), (661, 676, 675, 660), (654, 669, 668, 653), (662, 677, 676, 661), (655, 670, 669, 654), (682, 698, 697, 681), (675, 691, 690, 674), (668, 684, 879), (683, 698, 682), (676, 692, 691, 675), (669, 685, 684, 668), (677, 693, 692, 676), (670, 686, 685, 669), (678, 694, 693, 677), (671, 687, 686, 670), (679, 695, 694, 678), (672, 688, 687, 671), (680, 696, 695, 679), (673, 689, 688, 672), (681, 697, 696, 680), (674, 690, 689, 673), (687, 702, 701, 686), (695, 710, 709, 694), (688, 703, 702, 687), (696, 711, 710, 695), (689, 704, 703, 688), (697, 712, 711, 696), (690, 705, 704, 689), (698, 713, 712, 697), (691, 706, 705, 690), (684, 699, 879), (683, 713, 698), (692, 707, 706, 691), (685, 700, 699, 684), (693, 708, 707, 692), (686, 701, 700, 685), (694, 709, 708, 693), (706, 721, 720, 705), (699, 714, 879), (683, 728, 713), (707, 722, 721, 706), (700, 715, 714, 699), (708, 723, 722, 707), (701, 716, 715, 700), (709, 724, 723, 708), (702, 717, 716, 701), (710, 725, 724, 709), (703, 718, 717, 702), (711, 726, 725, 710), (704, 719, 718, 703), (712, 727, 726, 711), (705, 720, 719, 704), (713, 728, 727, 712), (725, 740, 739, 724), (718, 733, 732, 717), (726, 741, 740, 725), (719, 734, 733, 718), (727, 742, 741, 726), (720, 735, 734, 719), (728, 743, 742, 727), (721, 736, 735, 720), (714, 729, 879), (683, 743, 728), (722, 737, 736, 721), (715, 730, 729, 714), (723, 738, 737, 722), (716, 731, 730, 715), (724, 739, 738, 723), (717, 732, 731, 716), (683, 758, 743), (737, 752, 751, 736), (730, 745, 744, 729), (738, 753, 752, 737), (731, 746, 745, 730), (739, 754, 753, 738), (732, 747, 746, 731), (740, 755, 754, 739), (733, 748, 747, 732), (741, 756, 755, 740), (734, 749, 748, 733), (742, 757, 756, 741), (735, 750, 749, 734), (743, 758, 757, 742), (736, 751, 750, 735), (729, 744, 879), (756, 771, 770, 755), (749, 764, 763, 748), (757, 772, 771, 756), (750, 765, 764, 749), (758, 773, 772, 757), (751, 766, 765, 750), (744, 759, 879), (683, 773, 758), (752, 767, 766, 751), (745, 760, 759, 744), (753, 768, 767, 752), (746, 761, 760, 745), (754, 769, 768, 753), (747, 762, 761, 746), (755, 770, 769, 754), (748, 763, 762, 747), (760, 775, 774, 759), (768, 783, 782, 767), (761, 776, 775, 760), (769, 784, 783, 768), (762, 777, 776, 761), (770, 785, 784, 769), (763, 778, 777, 762), (771, 786, 785, 770), (764, 779, 778, 763), (772, 787, 786, 771), (765, 780, 779, 764), (773, 788, 787, 772), (766, 781, 780, 765), (759, 774, 879), (683, 788, 773), (767, 782, 781, 766), (779, 794, 793, 778), (787, 802, 801, 786), (780, 795, 794, 779), (788, 803, 802, 787), (781, 796, 795, 780), (774, 789, 879), (683, 803, 788), (782, 797, 796, 781), (775, 790, 789, 774), (783, 798, 797, 782), (776, 791, 790, 775), (784, 799, 798, 783), (777, 792, 791, 776), (785, 800, 799, 784), (778, 793, 792, 777), (786, 801, 800, 785), (798, 813, 812, 797), (791, 806, 805, 790), (799, 814, 813, 798), (792, 807, 806, 791), (800, 815, 814, 799), (793, 808, 807, 792), (801, 816, 815, 800), (794, 809, 808, 793), (802, 817, 816, 801), (795, 810, 809, 794), (803, 818, 817, 802), (796, 811, 810, 795), (789, 804, 879), (683, 818, 803), (797, 812, 811, 796), (790, 805, 804, 789), (817, 832, 831, 816), (810, 825, 824, 809), (818, 833, 832, 817), (811, 826, 825, 810), (804, 819, 879), (683, 833, 818), (812, 827, 826, 811), (805, 820, 819, 804), (813, 828, 827, 812), (806, 821, 820, 805), (814, 829, 828, 813), (807, 822, 821, 806), (815, 830, 829, 814), (808, 823, 822, 807), (816, 831, 830, 815), (809, 824, 823, 808), (821, 836, 835, 820), (829, 844, 843, 828), (822, 837, 836, 821), (830, 845, 844, 829), (823, 838, 837, 822), (831, 846, 845, 830), (824, 839, 838, 823), (832, 847, 846, 831), (825, 840, 839, 824), (833, 848, 847, 832), (826, 841, 840, 825), (819, 834, 879), (683, 848, 833), (827, 842, 841, 826), (820, 835, 834, 819), (828, 843, 842, 827), (840, 855, 854, 839), (848, 863, 862, 847), (841, 856, 855, 840), (834, 849, 879), (683, 863, 848), (842, 857, 856, 841), (835, 850, 849, 834), (843, 858, 857, 842), (836, 851, 850, 835), (844, 859, 858, 843), (837, 852, 851, 836), (845, 860, 859, 844), (838, 853, 852, 837), (846, 861, 860, 845), (839, 854, 853, 838), (847, 862, 861, 846), (859, 874, 873, 858), (852, 867, 866, 851), (860, 875, 874, 859), (853, 868, 867, 852), (861, 876, 875, 860), (854, 869, 868, 853), (862, 877, 876, 861), (855, 870, 869, 854), (863, 878, 877, 862), (856, 871, 870, 855), (849, 864, 879), (683, 878, 863), (857, 872, 871, 856), (850, 865, 864, 849), (858, 873, 872, 857), (851, 866, 865, 850), (878, 894, 893, 877), (871, 887, 886, 870), (864, 880, 879), (683, 894, 878), (872, 888, 887, 871), (865, 881, 880, 864), (873, 889, 888, 872), (866, 882, 881, 865), (874, 890, 889, 873), (867, 883, 882, 866), (875, 891, 890, 874), (868, 884, 883, 867), (876, 892, 891, 875), (869, 885, 884, 868), (877, 893, 892, 876), (870, 886, 885, 869), (891, 906, 905, 890), (884, 899, 898, 883), (892, 907, 906, 891), (885, 900, 899, 884), (893, 908, 907, 892), (886, 901, 900, 885), (894, 909, 908, 893), (887, 902, 901, 886), (880, 895, 879), (683, 909, 894), (888, 903, 902, 887), (881, 896, 895, 880), (889, 904, 903, 888), (882, 897, 896, 881), (890, 905, 904, 889), (883, 898, 897, 882), (895, 910, 879), (683, 924, 909), (903, 918, 917, 902), (896, 911, 910, 895), (904, 919, 918, 903), (897, 912, 911, 896), (905, 920, 919, 904), (898, 913, 912, 897), (906, 921, 920, 905), (899, 914, 913, 898), (907, 922, 921, 906), (900, 915, 914, 899), (908, 923, 922, 907), (901, 916, 915, 900), (909, 924, 923, 908), (902, 917, 916, 901), (914, 929, 928, 913), (922, 937, 936, 921), (915, 930, 929, 914), (923, 938, 937, 922), (916, 931, 930, 915), (924, 939, 938, 923), (917, 932, 931, 916), (910, 925, 879), (683, 939, 924), (918, 933, 932, 917), (911, 926, 925, 910), (919, 934, 933, 918), (912, 927, 926, 911), (920, 935, 934, 919), (913, 928, 927, 912), (921, 936, 935, 920), (933, 948, 947, 932), (926, 941, 940, 925), (934, 949, 948, 933), (927, 942, 941, 926), (935, 950, 949, 934), (928, 943, 942, 927), (936, 951, 950, 935), (929, 944, 943, 928), (937, 952, 951, 936), (930, 945, 944, 929), (938, 953, 952, 937), (931, 946, 945, 930), (939, 954, 953, 938), (932, 947, 946, 931), (925, 940, 879), (683, 954, 939), (952, 967, 966, 951), (945, 960, 959, 944), (953, 968, 967, 952), (946, 961, 960, 945), (954, 969, 968, 953), (947, 962, 961, 946), (940, 955, 879), (683, 969, 954), (948, 963, 962, 947), (941, 956, 955, 940), (949, 964, 963, 948), (942, 957, 956, 941), (950, 965, 964, 949), (943, 958, 957, 942), (951, 966, 965, 950), (944, 959, 958, 943), (956, 971, 970, 955), (964, 979, 978, 963), (957, 972, 971, 956), (965, 980, 979, 964), (958, 973, 972, 957), (966, 981, 980, 965), (959, 974, 973, 958), (967, 982, 981, 966), (960, 975, 974, 959), (968, 983, 982, 967), (961, 976, 975, 960), (969, 984, 983, 968), (962, 977, 976, 961), (955, 970, 879), (683, 984, 969), (963, 978, 977, 962), (975, 990, 989, 974), (983, 998, 997, 982), (976, 991, 990, 975), (984, 999, 998, 983), (977, 992, 991, 976), (970, 985, 879), (683, 999, 984), (978, 993, 992, 977), (971, 986, 985, 970), (979, 994, 993, 978), (972, 987, 986, 971), (980, 995, 994, 979), (973, 988, 987, 972), (981, 996, 995, 980), (974, 989, 988, 973), (982, 997, 996, 981), (994, 1009, 1008, 993), (987, 1002, 1001, 986), (995, 1010, 1009, 994), (988, 1003, 1002, 987), (996, 1011, 1010, 995), (989, 1004, 1003, 988), (997, 1012, 1011, 996), (990, 1005, 1004, 989), (998, 1013, 1012, 997), (991, 1006, 1005, 990), (999, 1014, 1013, 998), (992, 1007, 1006, 991), (985, 1000, 879), (683, 1014, 999), (993, 1008, 1007, 992), (986, 1001, 1000, 985), (1013, 1028, 1027, 1012), (1006, 1021, 1020, 1005), (1014, 1029, 1028, 1013), (1007, 1022, 1021, 1006), (1000, 1015, 879), (683, 1029, 1014), (1008, 1023, 1022, 1007), (1001, 1016, 1015, 1000), (1009, 1024, 1023, 1008), (1002, 1017, 1016, 1001), (1010, 1025, 1024, 1009), (1003, 1018, 1017, 1002), (1011, 1026, 1025, 1010), (1004, 1019, 1018, 1003), (1012, 1027, 1026, 1011), (1005, 1020, 1019, 1004), (1025, 1040, 1039, 1024), (1018, 1033, 1032, 1017), (1026, 1041, 1040, 1025), (1019, 1034, 1033, 1018), (1027, 1042, 1041, 1026), (1020, 1035, 1034, 1019), (1028, 1043, 1042, 1027), (1021, 1036, 1035, 1020), (1029, 1044, 1043, 1028), (1022, 1037, 1036, 1021), (1015, 1030, 879), (683, 1044, 1029), (1023, 1038, 1037, 1022), (1016, 1031, 1030, 1015), (1024, 1039, 1038, 1023), (1017, 1032, 1031, 1016), (1044, 1059, 1058, 1043), (1037, 1052, 1051, 1036), (1030, 1045, 879), (683, 1059, 1044), (1038, 1053, 1052, 1037), (1031, 1046, 1045, 1030), (1039, 1054, 1053, 1038), (1032, 1047, 1046, 1031), (1040, 1055, 1054, 1039), (1033, 1048, 1047, 1032), (1041, 1056, 1055, 1040), (1034, 1049, 1048, 1033), (1042, 1057, 1056, 1041), (1035, 1050, 1049, 1034), (1043, 1058, 1057, 1042), (1036, 1051, 1050, 1035), (1048, 1063, 1062, 1047), (1056, 1071, 1070, 1055), (1049, 1064, 1063, 1048), (1057, 1072, 1071, 1056), (1050, 1065, 1064, 1049), (1058, 1073, 1072, 1057), (1051, 1066, 1065, 1050), (1059, 1074, 1073, 1058), (1052, 1067, 1066, 1051), (1045, 1060, 879), (683, 1074, 1059), (1053, 1068, 1067, 1052), (1046, 1061, 1060, 1045), (1054, 1069, 1068, 1053), (1047, 1062, 1061, 1046), (1055, 1070, 1069, 1054), (1067, 1082, 1081, 1066), (1060, 1075, 879), (683, 1089, 1074), (1068, 1083, 1082, 1067), (1061, 1076, 1075, 1060), (1069, 1084, 1083, 1068), (1062, 1077, 1076, 1061), (1070, 1085, 1084, 1069), (1063, 1078, 1077, 1062), (1071, 1086, 1085, 1070), (1064, 1079, 1078, 1063), (1072, 1087, 1086, 1071), (1065, 1080, 1079, 1064), (1073, 1088, 1087, 1072), (1066, 1081, 1080, 1065), (1074, 1089, 1088, 1073), (1091, 1095, 1094, 1090), (564, 1091, 1090, 563), (563, 1090, 1093, 567), (564, 1103, 1105, 1091), (1096, 1110, 1111, 1095), (1095, 1109, 1108, 1096), (1093, 1097, 1096, 1092), (1090, 1094, 1097, 1093), (1101, 1098, 1099, 1100), (1097, 1101, 1100, 1096), (1097, 1123, 1125, 1101), (1095, 1099, 1098, 1094), (1102, 1104, 1105, 1103), (1091, 1105, 1104, 1092), (1092, 1104, 1102, 568), (568, 1102, 1103, 564), (1106, 1108, 1109, 1107), (1092, 1106, 1107, 1091), (1096, 1108, 1106, 1092), (1091, 1107, 1109, 1095), (1110, 1112, 1113, 1111), (1095, 1111, 1113, 1099), (1100, 1112, 1110, 1096), (1099, 1113, 1112, 1100), (1117, 1121, 1119, 1115), (567, 1117, 1115, 563), (565, 1114, 1116, 569), (563, 1115, 1114, 565), (1121, 1133, 1131, 1119), (1114, 1118, 1120, 1116), (1116, 1120, 1121, 1117), (1115, 1119, 1118, 1114), (1123, 1127, 1129, 1125), (1101, 1125, 1124, 1098), (1098, 1124, 1122, 1094), (1094, 1122, 1123, 1097), (1127, 1135, 1137, 1129), (1122, 1126, 1127, 1123), (1124, 1128, 1126, 1122), (1125, 1129, 1128, 1124), (1130, 1131, 1133, 1132), (1118, 1130, 1132, 1120), (1120, 1132, 1133, 1121), (1119, 1131, 1130, 1118), (1134, 1136, 1137, 1135), (1126, 1134, 1135, 1127), (1128, 1136, 1134, 1126), (1129, 1137, 1136, 1128)])
me_cube.polygons.foreach_set('material_index', [0, 0, 0, 0, 0, 0, 0, 0, 0, 0, 0, 0, 0, 0, 0, 0, 0, 0, 0, 0, 0, 0, 0, 0, 0, 0, 0, 0, 0, 0, 0, 0, 0, 0, 0, 0, 0, 0, 0, 1, 1, 1, 1, 1, 1, 1, 1, 1, 1, 1, 1, 1, 1, 1, 1, 1, 1, 1, 1, 1, 1, 1, 1, 1, 1, 1, 1, 1, 1, 1, 1, 1, 1, 1, 1, 1, 1, 1, 1, 1, 1, 1, 1, 1, 1, 1, 1, 1, 1, 1, 1, 1, 1, 1, 1, 1, 1, 1, 1, 1, 1, 1, 1, 1, 1, 1, 1, 1, 1, 1, 1, 1, 1, 1, 1, 1, 1, 1, 1, 1, 1, 1, 1, 1, 1, 1, 1, 1, 1, 1, 1, 1, 1, 1, 1, 1, 1, 1, 1, 1, 1, 1, 1, 1, 1, 1, 1, 1, 1, 1, 1, 1, 1, 1, 1, 1, 1, 1, 1, 1, 1, 1, 1, 1, 1, 1, 1, 1, 1, 1, 1, 1, 1, 1, 1, 1, 1, 1, 1, 1, 1, 1, 1, 1, 1, 1, 1, 1, 1, 1, 1, 1, 1, 1, 1, 1, 1, 1, 1, 1, 1, 1, 1, 1, 1, 1, 1, 1, 1, 1, 1, 1, 1, 1, 1, 1, 1, 1, 1, 1, 1, 1, 1, 1, 1, 1, 1, 1, 1, 1, 1, 1, 1, 1, 1, 1, 1, 1, 1, 1, 1, 1, 1, 1, 1, 1, 1, 1, 1, 1, 1, 1, 1, 1, 1, 1, 1, 1, 1, 1, 1, 1, 1, 1, 1, 1, 1, 1, 1, 1, 1, 1, 1, 1, 1, 1, 1, 1, 1, 1, 1, 1, 1, 1, 1, 1, 1, 1, 1, 1, 1, 1, 1, 1, 1, 1, 1, 1, 1, 1, 1, 1, 1, 1, 1, 1, 1, 1, 1, 1, 1, 1, 1, 1, 1, 1, 1, 1, 1, 1, 1, 1, 1, 1, 1, 1, 1, 1, 1, 1, 1, 1, 1, 1, 1, 1, 1, 1, 1, 1, 1, 1, 1, 1, 1, 1, 1, 1, 1, 1, 1, 1, 1, 1, 1, 1, 1, 1, 1, 1, 1, 1, 1, 1, 1, 1, 1, 1, 1, 1, 1, 1, 1, 1, 1, 1, 1, 1, 1, 1, 1, 1, 1, 1, 1, 1, 1, 1, 1, 1, 1, 1, 1, 1, 1, 1, 1, 1, 1, 1, 1, 1, 1, 1, 1, 1, 1, 1, 1, 1, 1, 1, 1, 1, 1, 1, 1, 1, 1, 1, 1, 1, 1, 1, 1, 1, 1, 1, 1, 1, 1, 1, 1, 1, 1, 1, 1, 1, 1, 1, 1, 1, 1, 1, 1, 1, 1, 1, 1, 1, 1, 1, 1, 1, 1, 1, 1, 1, 1, 1, 1, 1, 1, 1, 1, 1, 1, 1, 1, 1, 1, 1, 1, 1, 1, 1, 1, 1, 1, 1, 1, 1, 1, 1, 1, 1, 1, 1, 1, 1, 1, 1, 1, 1, 1, 1, 1, 1, 1, 1, 1, 1, 1, 1, 1, 1, 1, 1, 1, 1, 1, 1, 1, 1, 1, 1, 1, 1, 1, 1, 1, 1, 1, 1, 1, 1, 1, 1, 1, 1, 1, 1, 1, 1, 1, 1, 1, 1, 1, 1, 1, 1, 1, 1, 1, 1, 1, 1, 1, 1, 1, 0, 0, 0, 0, 0, 0, 0, 0, 0, 0, 0, 0, 0, 0, 0, 0, 0, 0, 0, 0, 0, 0, 0, 0, 0, 0, 0, 0, 0, 0, 0, 0, 0, 0, 0, 0, 0, 0, 0, 0, 0, 0, 0, 0, 0, 0, 0, 0, 0, 0, 0, 0, 0, 0, 0, 0, 0, 0, 0, 0, 0, 0, 0, 0, 0, 0, 0, 0, 0, 0, 0, 0, 0, 0, 0, 0, 0, 0, 0, 0, 0, 0, 0, 0, 0, 0, 1, 1, 1, 1, 1, 1, 1, 1, 1, 1, 1, 1, 1, 1, 1, 1, 1, 1, 1, 1, 1, 1, 1, 1, 1, 1, 1, 1, 1, 1, 1, 1, 1, 1, 1, 1, 1, 1, 1, 1, 1, 1, 1, 1, 1, 1, 1, 1, 1, 1, 1, 1, 1, 1, 1, 1, 1, 1, 1, 1, 1, 1, 1, 1, 1, 1, 1, 1, 1, 1, 1, 1, 1, 1, 1, 1, 1, 1, 1, 1, 1, 1, 1, 1, 1, 1, 1, 1, 1, 1, 1, 1, 1, 1, 1, 1, 1, 1, 1, 1, 1, 1, 1, 1, 1, 1, 1, 1, 1, 1, 1, 1, 1, 1, 1, 1, 1, 1, 1, 1, 1, 1, 1, 1, 1, 1, 1, 1, 1, 1, 1, 1, 1, 1, 1, 1, 1, 1, 1, 1, 1, 1, 1, 1, 1, 1, 1, 1, 1, 1, 1, 1, 1, 1, 1, 1, 1, 1, 1, 1, 1, 1, 1, 1, 1, 1, 1, 1, 1, 1, 1, 1, 1, 1, 1, 1, 1, 1, 1, 1, 1, 1, 1, 1, 1, 1, 1, 1, 1, 1, 1, 1, 1, 1, 1, 1, 1, 1, 1, 1, 1, 1, 1, 1, 1, 1, 1, 1, 1, 1, 1, 1, 1, 1, 1, 1, 1, 1, 1, 1, 1, 1, 1, 1, 1, 1, 1, 1, 1, 1, 1, 1, 1, 1, 1, 1, 1, 1, 1, 1, 1, 1, 1, 1, 1, 1, 1, 1, 1, 1, 1, 1, 1, 1, 1, 1, 1, 1, 1, 1, 1, 1, 1, 1, 1, 1, 1, 1, 1, 1, 1, 1, 1, 1, 1, 1, 1, 1, 1, 1, 1, 1, 1, 1, 1, 1, 1, 1, 1, 1, 1, 1, 1, 1, 1, 1, 1, 1, 1, 1, 1, 1, 1, 1, 1, 1, 1, 1, 1, 1, 1, 1, 1, 1, 1, 1, 1, 1, 1, 1, 1, 1, 1, 1, 1, 1, 1, 1, 1, 1, 1, 1, 1, 1, 1, 1, 1, 1, 1, 1, 1, 1, 1, 1, 1, 1, 1, 1, 1, 1, 1, 1, 1, 1, 1, 1, 1, 1, 1, 1, 1, 1, 1, 1, 1, 1, 1, 1, 1, 1, 1, 1, 1, 1, 1, 1, 1, 1, 1, 1, 1, 1, 1, 1, 1, 1, 1, 1, 1, 1, 1, 1, 1, 1, 1, 1, 1, 1, 1, 1, 1, 1, 1, 1, 1, 1, 1, 1, 1, 1, 1, 1, 1, 1, 1, 1, 1, 1, 1, 1, 1, 1, 1, 1, 1, 1, 1, 1, 1, 1, 1, 1, 1, 1, 1, 1, 1, 1, 1, 1, 1, 1, 1, 1, 1, 1, 1, 1, 1, 1, 1, 1, 1, 1, 1, 1, 1, 1, 1, 1, 1, 1, 1, 1, 1, 1, 1, 1, 1, 1, 1, 1, 1, 1, 1, 1, 1, 1, 1, 1, 1, 1, 1, 1, 1, 1, 1, 1, 1, 1, 1, 1, 1, 1, 1, 1, 1, 1, 1, 1, 1, 1, 1, 1, 1, 1, 1, 1, 1, 1, 1, 1, 0, 0, 0, 0, 0, 0, 0, 0, 0, 0, 0, 0, 0, 0, 0, 0, 0, 0, 0, 0, 0, 0, 0, 0, 0, 0, 0, 0, 0, 0, 0, 0, 0, 0, 0, 0, 0, 0, 0, 0, 0, 0, 0, 0, 0, 0, 0, 0])
me_cube.materials.append(mat_firebody)
me_cube.materials.append(mat_fireeyes)
me_cube.use_remesh_preserve_volume = False
me_cube.use_remesh_preserve_attributes = False
me_cube.use_mirror_vertex_groups = False
me_cube.update()
arm_armature = bpy.data.armatures.new('Armature')  # bones are not reproduced

# ---- objects
ob_armature = bpy.data.objects.new('Armature', arm_armature)
ob_cube = bpy.data.objects.new('Cube', me_cube)

# ---- transforms, parenting, visibility, modifiers, constraints
ob_armature.location = (-0.9832, -5.275, 1.629)
ob_armature.rotation_euler = (-3.152, -0.2267, 0.9342)
ob_armature.show_in_front = True
ob_armature.lineart.crease_threshold = 0.0
ob_cube.parent = ob_armature
ob_cube.matrix_parent_inverse = Matrix(((0.5793, 0.7836, 0.2248, 4.337), (0.8027, -0.5963, 0.01023, -2.373), (0.142, 0.1745, -0.9744, 2.647), (0.0, 0.0, 0.0, 1.0)))
ob_cube.location = (0.1011, -0.2307, 0.04562)
ob_cube.rotation_euler = (-6.348, 0.01014, -0.02227)
ob_cube.lineart.crease_threshold = 0.0
_vg = ob_cube.vertex_groups.new(name='Bone12')
for _i, _w in zip([521, 522, 523, 524, 525, 526, 531, 532, 533, 534, 535, 536, 537, 538, 547, 548, 549, 1090, 1094, 1095, 1096, 1097, 1098, 1099, 1100, 1101, 1106, 1107, 1108, 1109, 1110, 1111, 1112, 1113, 1122, 1123, 1124, 1125, 1126, 1127, 1128, 1129, 1135], [0.02733, 0.02924, 0.07497, 0.08771, 0.06073, 0.01391, 0.05434, 0.054, 0.05541, 0.05592, 0.08096, 0.08506, 0.08363, 0.09343, 0.1883, 0.05211, 0.05872, 0.04671, 0.1893, 0.09433, 0.1866, 0.2917, 0.6619, 0.2564, 0.7432, 0.9634, 0.07556, 0.07394, 0.0791, 0.07552, 0.439, 0.428, 0.4701, 0.4509, 0.6957, 0.6767, 0.9287, 0.9682, 0.8699, 0.7094, 0.06614, 0.008016, 0.0907]): _vg.add([_i], _w, 'REPLACE')
_vg = ob_cube.vertex_groups.new(name='Bone.001')
for _i, _w in zip([1124, 1125, 1126, 1127, 1128, 1129, 1134, 1135, 1136, 1137], [0.004506, 0.0003695, 0.1125, 0.2268, 0.9324, 0.971, 0.997, 0.9015, 1.002, 1.004]): _vg.add([_i], _w, 'REPLACE')
_vg = ob_cube.vertex_groups.new(name='Bone.002')
for _i, _w in zip([0, 1, 2, 3, 4, 5, 6, 7, 8, 9, 521, 527, 528, 529, 530, 539, 540, 563, 564, 565, 566, 567, 568, 569, 570, 571, 572, 573, 574, 575, 576, 577, 578, 1090, 1102, 1103, 1104, 1105, 1114, 1115, 1116, 1117, 1118, 1119, 1121], [0.04082, 0.05994, 0.02818, 0.1273, 0.0733, 0.149, 0.1139, 0.1235, 0.06879, 0.1218, 0.01075, 0.04234, 0.04352, 0.03741, 0.03697, 0.1108, 0.06921, 0.1287, 0.07708, 0.5689, 0.6805, 0.09406, 0.06818, 0.9055, 0.7438, 0.4785, 0.253, 0.5378, 0.7364, 0.1082, 0.1314, 0.09589, 0.1922, 0.01224, 0.009802, 0.01017, 0.002297, 0.003139, 0.7372, 0.6265, 0.9964, 0.7827, 0.1316, 0.1558, 0.1421]): _vg.add([_i], _w, 'REPLACE')
_vg = ob_cube.vertex_groups.new(name='Bone.003')
for _i, _w in zip([563, 565, 1114, 1115, 1117, 1118, 1119, 1120, 1121, 1130, 1131, 1132, 1133], [0.006723, 0.02067, 0.1311, 0.1431, 0.09376, 0.8408, 0.7946, 0.9845, 0.8332, 0.9825, 0.9731, 0.9993, 0.9812]): _vg.add([_i], _w, 'REPLACE')
_vg = ob_cube.vertex_groups.new(name='Bone.004')
for _i, _w in zip([0, 1, 2, 3, 4, 5, 6, 7, 8, 9, 521, 522, 523, 524, 527, 528, 529, 530, 531, 532, 533, 534, 539, 540, 541, 542, 543, 544, 545, 546, 563, 564, 565, 566, 569, 570, 571, 572, 573, 574, 575, 576, 577, 578, 1090, 1114, 1115], [0.2431, 0.2242, 0.9208, 0.705, 0.7316, 0.7415, 0.2383, 0.4102, 0.3175, 0.3158, 0.1062, 0.119, 0.02498, 0.02248, 0.1113, 0.1006, 0.104, 0.09689, 0.03836, 0.03262, 0.0356, 0.0321, 0.7542, 0.6601, 0.9302, 0.7582, 0.1269, 0.1567, 0.04266, 0.1536, 0.1405, 0.06259, 0.3328, 0.1693, 0.01554, 0.0309, 0.2236, 0.4397, 0.0874, 0.07217, 0.04066, 0.117, 0.006827, 0.04161, 0.03294, 0.08606, 0.06436]): _vg.add([_i], _w, 'REPLACE')
_vg = ob_cube.vertex_groups.new(name='Bone.005')
for _i, _w in zip([0, 539, 540, 541, 542, 543, 544, 545, 546, 555, 556, 557, 558, 563, 565], [0.03894, 0.1033, 0.125, 0.05349, 0.1196, 0.8471, 0.7981, 0.9509, 0.8203, 0.9895, 0.98, 0.9971, 0.9786, 0.00988, 0.005995]): _vg.add([_i], _w, 'REPLACE')
_vg = ob_cube.vertex_groups.new(name='Bone.006')
for _i, _w in zip([0, 1, 521, 522, 523, 524, 525, 526, 527, 528, 529, 530, 531, 532, 533, 534, 535, 536, 537, 538, 547, 548, 549, 550, 551, 552, 553, 560, 1090, 1091, 1094, 1095, 1096, 1097, 1098, 1099, 1100, 1106, 1107, 1108, 1109, 1110, 1111, 1112, 1113, 1122, 1123, 1124], [0.04706, 0.05632, 0.1386, 0.1409, 0.3145, 0.3673, 0.8395, 0.9532, 0.05829, 0.05476, 0.06213, 0.05683, 0.168, 0.1628, 0.1725, 0.167, 0.5809, 0.5671, 0.6221, 0.6063, 0.6468, 0.6566, 0.9091, 0.9519, 0.8214, 0.4771, 0.1062, 0.06352, 0.06501, 0.02992, 0.2286, 0.1571, 0.08757, 0.08221, 0.3171, 0.6175, 0.1346, 0.05984, 0.06111, 0.06146, 0.0632, 0.1648, 0.1748, 0.1803, 0.2023, 0.1318, 0.04149, 0.02135]): _vg.add([_i], _w, 'REPLACE')
_vg = ob_cube.vertex_groups.new(name='Bone.007')
for _i, _w in zip([524, 547, 548, 549, 550, 551, 552, 553, 554, 559, 560, 561, 562], [0.05403, 0.02524, 0.07993, 0.002532, 0.02617, 0.1563, 0.4869, 0.8906, 0.982, 0.9949, 0.932, 1.002, 1.003]): _vg.add([_i], _w, 'REPLACE')
_vg = ob_cube.vertex_groups.new(name='Bone.008')
for _i, _w in zip([4, 6, 7, 8, 9, 565, 566, 569, 570, 571, 572, 573, 574, 575, 576, 577, 578, 580, 583, 585, 586, 593, 594], [0.003851, 0.03102, 0.06662, 0.007499, 0.02411, 0.0188, 0.009754, 0.04534, 0.006943, 0.1429, 0.1752, 0.3076, 0.1166, 0.6866, 0.6379, 0.7777, 0.6596, 0.02166, 0.01786, 0.02348, 0.01795, 0.01791, 0.2152]): _vg.add([_i], _w, 'REPLACE')
_vg = ob_cube.vertex_groups.new(name='Bone.009')
for _i, _w in zip([573, 575, 576, 577, 578, 579, 580, 581, 582, 583, 584, 585, 586, 587, 588, 589, 590, 591, 592, 593, 594, 595, 596, 597, 598, 599, 600, 601, 602, 603, 604, 605, 606, 607, 608, 609, 610, 611, 612, 613, 614, 615, 616, 617, 618, 619, 620, 621, 622, 623, 624, 625, 626, 627, 628, 629, 630, 631, 632, 633, 634, 635, 636, 637, 638, 639, 640, 641, 642, 643, 644, 645, 646, 647, 648, 649, 650, 651, 652, 653, 654, 655, 656, 657, 658, 659, 660, 661, 662, 663, 664, 665, 666, 667, 668, 669, 670, 671, 672, 673, 674, 675, 676, 677, 678, 679, 680, 681, 682, 683, 684, 685, 686, 687, 688, 689, 690, 691, 692, 693, 694, 695, 696, 697, 698, 699, 700, 701, 702, 703, 704, 705, 706, 707, 708, 709, 710, 711, 712, 713, 714, 715, 716, 717, 718, 719, 720, 721, 722, 723, 724, 725, 726, 727, 728, 729, 730, 731, 732, 733, 734, 735, 736, 737, 738, 739, 740, 741, 742, 743, 744, 745, 746, 747, 748, 749, 750, 751, 752, 753, 754, 755, 756, 757, 758, 759, 760, 761, 762, 763, 764, 765, 766, 767, 768, 769, 770, 771, 772, 773, 774, 775, 776, 777, 778, 779, 780, 781, 782, 783, 784, 785, 786, 787, 788, 789, 790, 791, 792, 793, 794, 795, 796, 797, 798, 799, 800, 801, 802, 803, 804, 805, 806, 807, 808, 809, 810, 811, 812, 813, 814, 815, 816, 817, 818, 819, 820, 821, 822, 823, 824, 825, 826, 827, 828, 829, 830, 831, 832, 833, 834, 835, 836, 837, 838, 839, 840, 841, 842, 843, 844, 845, 846, 847, 848, 849, 850, 851, 852, 853, 854, 855, 856, 857, 858, 859, 860, 861, 862, 863, 864, 865, 866, 867, 868, 869, 870, 871, 872, 873, 874, 875, 876, 877, 878, 879, 880, 881, 882, 883, 884, 885, 886, 887, 888, 889, 890, 891, 892, 893, 894, 895, 896, 897, 898, 899, 900, 901, 902, 903, 904, 905, 906, 907, 908, 909, 910, 911, 912, 913, 914, 915, 916, 917, 918, 919, 920, 921, 922, 923, 924, 925, 926, 927, 928, 929, 930, 931, 932, 933, 934, 935, 936, 937, 938, 939, 940, 941, 942, 943, 944, 945, 946, 947, 948, 949, 950, 951, 952, 953, 954, 955, 956, 957, 958, 959, 960, 961, 962, 963, 964, 965, 966, 967, 968, 969, 970, 971, 972, 973, 974, 975, 976, 977, 978, 979, 980, 981, 982, 983, 984, 985, 986, 987, 988, 989, 990, 991, 992, 993, 994, 995, 996, 997, 998, 999, 1000, 1001, 1002, 1003, 1004, 1005, 1006, 1007, 1008, 1009, 1010, 1011, 1012, 1013, 1014, 1015, 1016, 1017, 1018, 1019, 1020, 1021, 1022, 1023, 1024, 1025, 1026, 1027, 1028, 1029, 1030, 1031, 1032, 1033, 1034, 1035, 1036, 1037, 1038, 1039, 1040, 1041, 1042, 1043, 1044, 1045, 1046, 1047, 1048, 1049, 1050, 1051, 1052, 1053, 1054, 1055, 1056, 1057, 1058, 1059, 1060, 1061, 1062, 1063, 1064, 1065, 1066, 1067, 1068, 1069, 1070, 1071, 1072, 1073, 1074, 1075, 1076, 1077, 1078, 1079, 1080, 1081, 1082, 1083, 1084, 1085, 1086, 1087, 1088, 1089], [0.02126, 0.1382, 0.07999, 0.08803, 0.07593, 0.9763, 0.9542, 0.9741, 0.9698, 0.9641, 0.9855, 0.9629, 0.964, 0.9976, 0.9978, 1.0, 0.999, 0.9842, 0.984, 0.9641, 0.784, 0.997, 0.9992, 0.9984, 0.9995, 0.986, 0.9905, 0.994, 1.004, 0.9965, 0.9908, 0.9937, 0.9992, 0.9896, 1.0, 1.0, 1.0, 1.0, 1.0, 1.0, 1.0, 1.0, 1.0, 1.0, 1.0, 1.0, 1.0, 1.0, 1.0, 1.0, 1.0, 1.0, 1.0, 1.0, 1.0, 1.0, 1.0, 1.0, 1.0, 1.0, 1.0, 1.0, 1.0, 1.0, 1.0, 1.0, 1.0, 1.0, 1.0, 1.0, 1.0, 1.0, 1.0, 1.0, 1.0, 1.0, 1.0, 1.0, 1.0, 1.0, 1.0, 1.0, 1.0, 1.0, 1.0, 1.0, 1.0, 1.0, 1.0, 1.0, 1.0, 1.0, 1.0, 1.0, 1.0, 1.0, 1.0, 1.0, 1.0, 1.0, 1.0, 1.0, 1.0, 1.0, 1.0, 1.0, 1.0, 1.0, 1.0, 1.0, 1.0, 1.0, 1.0, 1.0, 1.0, 1.0, 1.0, 1.0, 1.0, 1.0, 1.0, 1.0, 1.0, 1.0, 1.0, 1.0, 1.0, 1.0, 1.0, 1.0, 1.0, 1.0, 1.0, 1.0, 1.0, 1.0, 1.0, 1.0, 1.0, 1.0, 1.0, 1.0, 1.0, 1.0, 1.0, 1.0, 1.0, 1.0, 1.0, 1.0, 1.0, 1.0, 1.0, 1.0, 1.0, 1.0, 1.0, 1.0, 1.0, 1.0, 1.0, 1.0, 1.0, 1.0, 1.0, 1.0, 1.0, 1.0, 1.0, 1.0, 1.0, 1.0, 1.0, 1.0, 1.0, 1.0, 1.0, 1.0, 1.0, 1.0, 1.0, 1.0, 1.0, 1.0, 1.0, 1.0, 1.0, 1.0, 1.0, 1.0, 1.0, 1.0, 1.0, 1.0, 1.0, 1.0, 1.0, 1.0, 1.0, 1.0, 1.0, 1.0, 1.0, 1.0, 1.0, 1.0, 1.0, 1.0, 1.0, 1.0, 1.0, 1.0, 1.0, 1.0, 1.0, 1.0, 1.0, 1.0, 1.0, 1.0, 1.0, 1.0, 1.0, 1.0, 1.0, 1.0, 1.0, 1.0, 1.0, 1.0, 1.0, 1.0, 1.0, 1.0, 1.0, 1.0, 1.0, 1.0, 1.0, 1.0, 1.0, 1.0, 1.0, 1.0, 1.0, 1.0, 1.0, 1.0, 1.0, 1.0, 1.0, 1.0, 1.0, 1.0, 1.0, 1.0, 1.0, 1.0, 1.0, 1.0, 1.0, 1.0, 1.0, 1.0, 1.0, 1.0, 1.0, 1.0, 1.0, 1.0, 1.0, 1.0, 1.0, 1.0, 1.0, 1.0, 1.0, 1.0, 1.0, 1.0, 1.0, 1.0, 1.0, 1.0, 1.0, 1.0, 1.0, 1.0, 1.0, 1.0, 1.0, 1.0, 1.0, 1.0, 1.0, 1.0, 1.0, 1.0, 1.0, 1.0, 1.0, 1.0, 1.0, 1.0, 1.0, 1.0, 1.0, 1.0, 1.0, 1.0, 1.0, 1.0, 1.0, 1.0, 1.0, 1.0, 1.0, 1.0, 1.0, 1.0, 1.0, 1.0, 1.0, 1.0, 1.0, 1.0, 1.0, 1.0, 1.0, 1.0, 1.0, 1.0, 1.0, 1.0, 1.0, 1.0, 1.0, 1.0, 1.0, 1.0, 1.0, 1.0, 1.0, 1.0, 1.0, 1.0, 1.0, 1.0, 1.0, 1.0, 1.0, 1.0, 1.0, 1.0, 1.0, 1.0, 1.0, 1.0, 1.0, 1.0, 1.0, 1.0, 1.0, 1.0, 1.0, 1.0, 1.0, 1.0, 1.0, 1.0, 1.0, 1.0, 1.0, 1.0, 1.0, 1.0, 1.0, 1.0, 1.0, 1.0, 1.0, 1.0, 1.0, 1.0, 1.0, 1.0, 1.0, 1.0, 1.0, 1.0, 1.0, 1.0, 1.0, 1.0, 1.0, 1.0, 1.0, 1.0, 1.0, 1.0, 1.0, 1.0, 1.0, 1.0, 1.0, 1.0, 1.0, 1.0, 1.0, 1.0, 1.0, 1.0, 1.0, 1.0, 1.0, 1.0, 1.0, 1.0, 1.0, 1.0, 1.0, 1.0, 1.0, 1.0, 1.0, 1.0, 1.0, 1.0, 1.0, 1.0, 1.0, 1.0, 1.0, 1.0, 1.0, 1.0, 1.0, 1.0, 1.0, 1.0, 1.0, 1.0, 1.0, 1.0, 1.0, 1.0, 1.0, 1.0, 1.0, 1.0, 1.0, 1.0, 1.0, 1.0, 1.0, 1.0, 1.0, 1.0, 1.0, 1.0, 1.0, 1.0, 1.0, 1.0, 1.0, 1.0, 1.0, 1.0, 1.0, 1.0, 1.0, 1.0, 1.0, 1.0, 1.0, 1.0, 1.0, 1.0, 1.0, 1.0, 1.0, 1.0, 1.0, 1.0, 1.0, 1.0, 1.0, 1.0, 1.0, 1.0, 1.0, 1.0, 1.0, 1.0, 1.0, 1.0, 1.0, 1.0, 1.0, 1.0, 1.0, 1.0, 1.0, 1.0, 1.0, 1.0, 1.0, 1.0, 1.0, 1.0, 1.0, 1.0, 1.0, 1.0, 1.0, 1.0]): _vg.add([_i], _w, 'REPLACE')
_vg = ob_cube.vertex_groups.new(name='Bone.010')
for _i, _w in zip([4, 5, 6, 7, 8, 9, 10, 11, 12, 13, 14, 15, 16, 17, 19, 20, 22, 23, 24, 25, 27, 29, 30, 31, 32, 33, 34, 35, 36, 37, 571, 572, 576], [0.1547, 0.05771, 0.5962, 0.387, 0.5759, 0.5129, 0.9508, 0.9936, 0.9778, 1.025, 0.4197, 0.763, 0.7125, 0.9239, 0.0766, 0.1139, 0.74, 0.8041, 0.7281, 0.893, 0.09059, 0.07899, 0.0697, 0.0137, 0.2006, 0.1865, 0.1881, 0.155, 0.08978, 0.01565, 0.1056, 0.09785, 0.005994]): _vg.add([_i], _w, 'REPLACE')
_vg = ob_cube.vertex_groups.new(name='Bone.011')
for _i, _w in zip([10, 14, 15, 16, 17, 18, 19, 20, 21, 22, 23, 24, 25, 26, 27, 28, 29, 30, 31, 32, 33, 34, 35, 36, 37, 38, 39, 40, 41, 42, 43, 44, 45, 46, 47, 48, 49, 50, 51, 52, 53, 54, 55, 56, 57, 58, 59, 60, 61, 62, 63, 64, 65, 66, 67, 68, 69, 70, 71, 72, 73, 74, 75, 76, 77, 78, 79, 80, 81, 82, 83, 84, 85, 86, 87, 88, 89, 90, 91, 92, 93, 94, 95, 96, 97, 98, 99, 100, 101, 102, 103, 104, 105, 106, 107, 108, 109, 110, 111, 112, 113, 114, 115, 116, 117, 118, 119, 120, 121, 122, 123, 124, 125, 126, 127, 128, 129, 130, 131, 132, 133, 134, 135, 136, 137, 138, 139, 140, 141, 142, 143, 144, 145, 146, 147, 148, 149, 150, 151, 152, 153, 154, 155, 156, 157, 158, 159, 160, 161, 162, 163, 164, 165, 166, 167, 168, 169, 170, 171, 172, 173, 174, 175, 176, 177, 178, 179, 180, 181, 182, 183, 184, 185, 186, 187, 188, 189, 190, 191, 192, 193, 194, 195, 196, 197, 198, 199, 200, 201, 202, 203, 204, 205, 206, 207, 208, 209, 210, 211, 212, 213, 214, 215, 216, 217, 218, 219, 220, 221, 222, 223, 224, 225, 226, 227, 228, 229, 230, 231, 232, 233, 234, 235, 236, 237, 238, 239, 240, 241, 242, 243, 244, 245, 246, 247, 248, 249, 250, 251, 252, 253, 254, 255, 256, 257, 258, 259, 260, 261, 262, 263, 264, 265, 266, 267, 268, 269, 270, 271, 272, 273, 274, 275, 276, 277, 278, 279, 280, 281, 282, 283, 284, 285, 286, 287, 288, 289, 290, 291, 292, 293, 294, 295, 296, 297, 298, 299, 300, 301, 302, 303, 304, 305, 306, 307, 308, 309, 310, 311, 312, 313, 314, 315, 316, 317, 318, 319, 320, 321, 322, 323, 324, 325, 326, 327, 328, 329, 330, 331, 332, 333, 334, 335, 336, 337, 338, 339, 340, 341, 342, 343, 344, 345, 346, 347, 348, 349, 350, 351, 352, 353, 354, 355, 356, 357, 358, 359, 360, 361, 362, 363, 364, 365, 366, 367, 368, 369, 370, 371, 372, 373, 374, 375, 376, 377, 378, 379, 380, 381, 382, 383, 384, 385, 386, 387, 388, 389, 390, 391, 392, 393, 394, 395, 396, 397, 398, 399, 400, 401, 402, 403, 404, 405, 406, 407, 408, 409, 410, 411, 412, 413, 414, 415, 416, 417, 418, 419, 420, 421, 422, 423, 424, 425, 426, 427, 428, 429, 430, 431, 432, 433, 434, 435, 436, 437, 438, 439, 440, 441, 442, 443, 444, 445, 446, 447, 448, 449, 450, 451, 452, 453, 454, 455, 456, 457, 458, 459, 460, 461, 462, 463, 464, 465, 466, 467, 468, 469, 470, 471, 472, 473, 474, 475, 476, 477, 478, 479, 480, 481, 482, 483, 484, 485, 486, 487, 488, 489, 490, 491, 492, 493, 494, 495, 496, 497, 498, 499, 500, 501, 502, 503, 504, 505, 506, 507, 508, 509, 510, 511, 512, 513, 514, 515, 516, 517, 518, 519, 520], [0.04241, 0.586, 0.2371, 0.2861, 0.07072, 0.9998, 0.9233, 0.886, 0.9776, 0.2607, 0.1953, 0.2707, 0.1045, 0.9926, 0.9093, 0.994, 0.9209, 0.9301, 0.9685, 0.7994, 0.8133, 0.8117, 0.8448, 0.9103, 0.9671, 0.9845, 0.9858, 0.9862, 0.9866, 0.987, 0.9874, 0.9878, 0.9882, 0.9886, 0.9891, 0.9895, 0.9899, 0.9902, 0.9904, 0.9905, 0.9905, 0.9859, 0.9864, 0.9869, 0.9873, 0.9878, 0.9882, 0.9886, 0.989, 0.9894, 0.9898, 0.9902, 0.9904, 0.9905, 0.9906, 0.9905, 0.9861, 0.9866, 0.9872, 0.9876, 0.9881, 0.9885, 0.9889, 0.9893, 0.9897, 0.9901, 0.9904, 0.9906, 0.9907, 0.9907, 0.9906, 0.9862, 0.9868, 0.9874, 0.9879, 0.9883, 0.9888, 0.9892, 0.9896, 0.99, 0.9904, 0.9906, 0.9907, 0.9908, 0.9907, 0.9906, 0.9863, 0.987, 0.9876, 0.9881, 0.9886, 0.9891, 0.9895, 0.99, 0.9903, 0.9906, 0.9907, 0.9908, 0.9908, 0.9908, 0.9906, 0.9904, 0.9864, 0.9871, 0.9877, 0.9883, 0.9888, 0.9893, 0.9898, 0.9902, 0.9905, 0.9907, 0.9909, 0.9909, 0.9909, 0.9908, 0.9906, 0.9864, 0.9872, 0.9879, 0.9885, 0.989, 0.9896, 0.99, 0.9904, 0.9906, 0.9908, 0.9909, 0.991, 0.9909, 0.9908, 0.9906, 0.9864, 0.9872, 0.988, 0.9886, 0.9892, 0.9897, 0.9901, 0.9905, 0.9907, 0.9909, 0.9909, 0.991, 0.9909, 0.9908, 0.9906, 0.9864, 0.9872, 0.988, 0.9887, 0.9893, 0.9898, 0.9902, 0.9905, 0.9907, 0.9908, 0.9909, 0.9909, 0.9909, 0.9908, 0.9906, 0.9864, 0.9872, 0.988, 0.9887, 0.9892, 0.9897, 0.9901, 0.9904, 0.9906, 0.9907, 0.9908, 0.9908, 0.9908, 0.9907, 0.9906, 0.9863, 0.9871, 0.9879, 0.9885, 0.9891, 0.9895, 0.9899, 0.9902, 0.9904, 0.9906, 0.9907, 0.9907, 0.9907, 0.9907, 0.9905, 0.9862, 0.9869, 0.9876, 0.9883, 0.9888, 0.9893, 0.9896, 0.9899, 0.9902, 0.9903, 0.9905, 0.9905, 0.9906, 0.9906, 0.9905, 0.986, 0.9867, 0.9873, 0.9879, 0.9885, 0.9889, 0.9893, 0.9896, 0.9898, 0.99, 0.9902, 0.9903, 0.9904, 0.9905, 0.9904, 0.9859, 0.9864, 0.9869, 0.9875, 0.988, 0.9884, 0.9888, 0.9891, 0.9894, 0.9897, 0.9899, 0.9901, 0.9902, 0.9903, 0.9904, 0.9857, 0.986, 0.9864, 0.9869, 0.9874, 0.9878, 0.9882, 0.9886, 0.989, 0.9893, 0.9896, 0.9898, 0.99, 0.9902, 0.9903, 0.9855, 0.9856, 0.9858, 0.9862, 0.9866, 0.9871, 0.9875, 0.988, 0.9884, 0.9888, 0.9892, 0.9895, 0.9898, 0.9901, 0.9903, 0.9852, 0.9851, 0.9851, 0.9853, 0.9857, 0.9862, 0.9867, 0.9873, 0.9878, 0.9883, 0.9888, 0.9893, 0.9896, 0.99, 0.9902, 0.985, 0.9845, 0.9842, 0.9842, 0.9846, 0.9851, 0.9858, 0.9865, 0.9872, 0.9879, 0.9885, 0.989, 0.9895, 0.9899, 0.9902, 0.9855, 0.9848, 0.984, 0.9832, 0.983, 0.9833, 0.9839, 0.9848, 0.9857, 0.9866, 0.9874, 0.9881, 0.9888, 0.9893, 0.9898, 0.9901, 0.9846, 0.9834, 0.9822, 0.9814, 0.9816, 0.9825, 0.9836, 0.985, 0.9861, 0.9871, 0.9879, 0.9886, 0.9892, 0.9897, 0.9901, 0.9844, 0.983, 0.981, 0.9802, 0.9804, 0.9814, 0.9828, 0.9844, 0.9858, 0.9868, 0.9877, 0.9885, 0.9891, 0.9897, 0.9901, 0.9843, 0.9827, 0.9804, 0.9795, 0.9798, 0.9808, 0.9824, 0.9842, 0.9856, 0.9868, 0.9877, 0.9885, 0.9891, 0.9896, 0.9901, 0.9843, 0.9826, 0.9803, 0.9795, 0.9798, 0.9808, 0.9828, 0.9844, 0.9858, 0.9869, 0.9878, 0.9885, 0.9891, 0.9896, 0.9901, 0.9843, 0.9828, 0.9808, 0.9803, 0.981, 0.9815, 0.9834, 0.9848, 0.986, 0.9871, 0.9879, 0.9886, 0.9892, 0.9897, 0.9901, 0.9844, 0.9832, 0.982, 0.9818, 0.9823, 0.983, 0.9842, 0.9854, 0.9864, 0.9873, 0.9881, 0.9887, 0.9893, 0.9897, 0.9901, 0.9845, 0.9836, 0.983, 0.983, 0.9834, 0.9841, 0.9849, 0.9859, 0.9868, 0.9876, 0.9883, 0.9889, 0.9894, 0.9898, 0.9901, 0.9847, 0.9841, 0.9838, 0.9839, 0.9843, 0.9849, 0.9856, 0.9863, 0.9871, 0.9879, 0.9885, 0.9891, 0.9895, 0.9899, 0.9902, 0.9849, 0.9845, 0.9844, 0.9846, 0.985, 0.9856, 0.9861, 0.9868, 0.9874, 0.9882, 0.9888, 0.9893, 0.9897, 0.99, 0.9902, 0.9851, 0.9849, 0.985, 0.9853, 0.9857, 0.9861, 0.9866, 0.9872, 0.9878, 0.9884, 0.989, 0.9895, 0.9898, 0.9901, 0.9903, 0.9853, 0.9853, 0.9855, 0.9858, 0.9862, 0.9866, 0.9871, 0.9876, 0.9881, 0.9886, 0.9892, 0.9896, 0.99, 0.9902, 0.9903, 0.9855, 0.9856, 0.9859, 0.9863, 0.9866, 0.9871, 0.9875, 0.988, 0.9884, 0.9889, 0.9894, 0.9898, 0.9901, 0.9903, 0.9904, 0.9856, 0.9859, 0.9863, 0.9867, 0.9871, 0.9875, 0.9879, 0.9883, 0.9887, 0.9892, 0.9897, 0.99, 0.9903, 0.9904, 0.9904]): _vg.add([_i], _w, 'REPLACE')
_vg = ob_cube.vertex_groups.new(name='All')
for _i, _w in zip([0, 1, 3, 521, 522, 523, 524, 525, 527, 528, 529, 530, 531, 532, 533, 534, 535, 536, 537, 538, 540, 542, 547, 548, 563, 564, 566, 567, 568, 570, 574, 1090, 1091, 1092, 1093, 1094, 1095, 1096, 1097, 1099, 1100, 1102, 1103, 1104, 1105, 1106, 1107, 1108, 1109, 1110, 1111, 1112, 1113, 1115, 1117, 1119, 1122, 1123, 1127], [0.5896, 0.6085, 0.1237, 0.6587, 0.6354, 0.5347, 0.4344, 0.08652, 0.7425, 0.7582, 0.7479, 0.7627, 0.6991, 0.7088, 0.6953, 0.7031, 0.308, 0.3202, 0.2688, 0.2761, 0.1258, 0.09054, 0.1178, 0.1876, 0.6426, 0.8214, 0.08484, 0.8664, 0.9059, 0.1716, 0.02462, 0.7919, 0.8932, 0.9547, 0.9642, 0.5327, 0.7201, 0.7092, 0.6047, 0.1165, 0.1164, 0.93, 0.9252, 0.9329, 0.9288, 0.8412, 0.8406, 0.8363, 0.8378, 0.3836, 0.3838, 0.3378, 0.3347, 0.1444, 0.1076, 0.009727, 0.1382, 0.2603, 0.05032]): _vg.add([_i], _w, 'REPLACE')
_m = ob_cube.modifiers.new('Armature', 'ARMATURE')
_m.object = ob_armature

# ---- collection membership
col_collection_1.objects.link(ob_armature)
col_collection_1.objects.link(ob_cube)

# ---- scene / render settings (as saved in the file)
scene.frame_start = 0; scene.frame_end = 30; scene.frame_set(16)
scene.render.engine = 'BLENDER_EEVEE_NEXT'
scene.render.resolution_percentage = 50
scene.render.dither_intensity = 0.0
scene.cycles.use_denoising = False
scene.cycles.samples = 128
scene.cycles.sampling_pattern = 'TABULATED_SOBOL'
scene.cycles.light_sampling_threshold = 0.0
scene.cycles.use_adaptive_sampling = False
scene.cycles.use_light_tree = False
scene.cycles.blur_glossy = 0.0
scene.cycles.sample_clamp_indirect = 0.0
scene.view_settings.view_transform = 'Standard'
bpy.context.view_layer.update()

# ---- added for rendering (the .blend has no active camera and no usable light): camera, sun
cam_auto = bpy.data.cameras.new('AutoCamera')
cam_auto.lens = 50.0
cam_auto.sensor_width = 36.0
cam_auto.clip_end = 1000.0
ob_auto_camera = bpy.data.objects.new('AutoCamera', cam_auto)
scene.collection.objects.link(ob_auto_camera)
ob_auto_camera.location = (14.1621, -17.2384, 13.9566)
ob_auto_camera.rotation_euler = (1.09748, -7.21219e-08, 0.694738)
scene.camera = ob_auto_camera
light_auto_sun = bpy.data.lights.new('AutoSun', 'SUN')
light_auto_sun.energy = 3.0
light_auto_sun.angle = 0.0523599
ob_auto_sun = bpy.data.objects.new('AutoSun', light_auto_sun)
scene.collection.objects.link(ob_auto_sun)
ob_auto_sun.rotation_euler = (0.872665, 0.174533, 0.523599)
bpy.context.view_layer.update()
